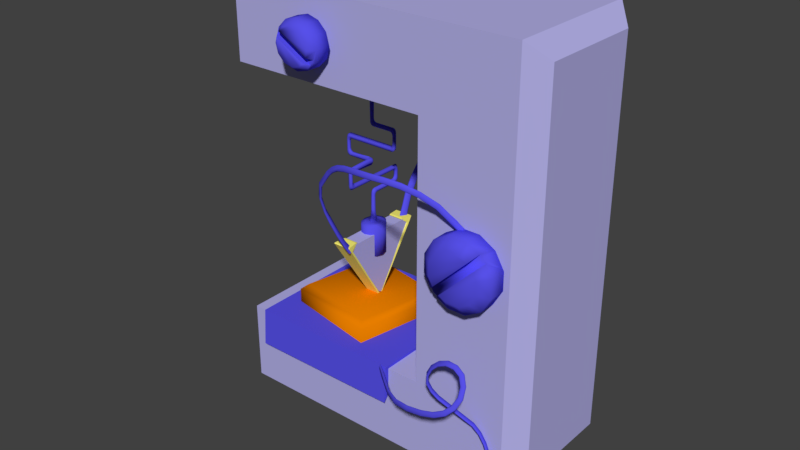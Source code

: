 # Source: 1947_first_transistor.blend  (saved by Blender 2.93.21; exported with 4.5.12 LTS)
import bpy
from mathutils import Matrix  # noqa: F401  (used for matrix-valued properties, if any)

bpy.ops.wm.read_factory_settings(use_empty=True)
scene = bpy.context.scene
scene.name = 'Scene'

# ---- collections
col_collection_1 = bpy.data.collections.new('Collection 1'); scene.collection.children.link(col_collection_1)

# ---- materials (node trees are filled in below, after node groups)
mat_glass = bpy.data.materials.new('glass')
mat_glass.alpha_threshold = 0.0
mat_glass.use_transparent_shadow = False
mat_glass.diffuse_color = (0.4516, 0.4341, 0.8, 1.0)
mat_glass.roughness = 0.5
mat_metaldark = bpy.data.materials.new('metaldark')
mat_metaldark.alpha_threshold = 0.0
mat_metaldark.use_transparent_shadow = False
mat_metaldark.diffuse_color = (0.095, 0.08063, 0.8, 1.0)
mat_metaldark.roughness = 0.5
mat_metal2 = bpy.data.materials.new('metal2')
mat_metal2.alpha_threshold = 0.0
mat_metal2.use_transparent_shadow = False
mat_metal2.diffuse_color = (1.0, 0.9225, 0.1805, 1.0)
mat_metal2.roughness = 0.5
mat_metal3 = bpy.data.materials.new('metal3')
mat_metal3.alpha_threshold = 0.0
mat_metal3.use_transparent_shadow = False
mat_metal3.diffuse_color = (0.8, 0.2075, 0.0, 1.0)
mat_metal3.roughness = 0.5

# ---- material node trees

# ---- world
world_world = bpy.data.worlds.new('World'); scene.world = world_world
world_world.color = (0.05088, 0.05088, 0.05088)
world_world.use_sun_shadow = False
world_world.sun_shadow_jitter_overblur = 0.0
world_world.cycles.sampling_method = 'MANUAL'

# ---- meshes
me_cube_004 = bpy.data.meshes.new('Cube.004')
me_cube_004.from_pydata([(-0.1163, 0.7044, -1.242), (-0.1163, -0.6956, -1.242), (-0.1163, 0.7044, 1.307), (-0.1163, -0.6956, 1.307), (-0.44, -0.7098, -1.539), (-0.44, -0.6864, -1.254), (-2.005, -0.7098, -1.539), (-2.005, -0.6864, -1.254), (-0.44, 0.7186, -1.539), (-0.44, 0.6952, -1.254), (-2.005, 0.7186, -1.539), (-2.005, 0.6952, -1.254), (-0.8832, -0.5709, -1.303), (-1.847, -0.3846, -1.303), (-0.6969, 0.3934, -1.303), (-1.661, 0.5797, -1.303), (-1.128, 0.4327, -0.3436), (-1.283, 0.4327, -0.3436), (-1.128, -0.4385, -0.3436), (-1.283, -0.4385, -0.3436), (-1.256, -0.03631, 2.144), (-1.256, -0.03631, 1.037), (-1.322, 0.002941, -0.5779), (-1.322, 0.002941, -0.2597), (-1.307, 0.07035, -0.5779), (-1.307, 0.07035, -0.2597), (-1.266, 0.1197, -0.5779), (-1.266, 0.1197, -0.2597), (-1.21, 0.1378, -0.5779), (-1.21, 0.1378, -0.2597), (-1.154, 0.1197, -0.5779), (-1.154, 0.1197, -0.2597), (-1.113, 0.07035, -0.5779), (-1.113, 0.07035, -0.2597), (-1.098, 0.002941, -0.5779), (-1.098, 0.002941, -0.2597), (-1.113, -0.06447, -0.5779), (-1.113, -0.06447, -0.2597), (-1.154, -0.1138, -0.5779), (-1.154, -0.1138, -0.2597), (-1.21, -0.1319, -0.5779), (-1.21, -0.1319, -0.2597), (-1.266, -0.1138, -0.5779), (-1.266, -0.1138, -0.2597), (-1.307, -0.06447, -0.5779), (-1.307, -0.06447, -0.2597), (-1.272, -0.009508, 1.037), (-1.272, -0.009508, 2.144), (-1.272, 0.02144, 1.037), (-1.272, 0.02144, 2.144), (-1.256, 0.04824, 1.037), (-1.256, 0.04824, 2.144), (-1.229, 0.06371, 1.037), (-1.229, 0.06371, 2.144), (-1.198, 0.06371, 1.037), (-1.198, 0.06371, 2.144), (-1.172, 0.04824, 1.037), (-1.172, 0.04824, 2.144), (-1.156, 0.02144, 1.037), (-1.156, 0.02144, 2.144), (-1.156, -0.009508, 1.037), (-1.156, -0.009508, 2.144), (-1.172, -0.03631, 1.037), (-1.172, -0.03631, 2.144), (-1.198, -0.05178, 1.037), (-1.198, -0.05178, 2.144), (-1.229, -0.05178, 1.037), (-1.229, -0.05178, 2.144), (-1.044, 0.04612, 2.238), (-1.344, 0.1265, 2.238), (-1.091, 0.1265, 2.238), (-1.391, 0.04612, 2.238), (-1.264, 0.1728, 2.238), (-1.171, 0.1728, 2.238), (-1.391, -0.04664, 2.238), (-1.044, -0.04664, 2.238), (-1.091, -0.127, 2.238), (-1.171, -0.1734, 2.238), (-1.264, -0.1734, 2.238), (-1.344, -0.127, 2.238), (-1.264, -0.1734, 2.144), (-1.171, -0.1734, 2.144), (-1.091, -0.127, 2.144), (-1.344, -0.127, 2.144), (-1.391, -0.04664, 2.144), (-1.171, 0.1728, 2.144), (-1.391, 0.04612, 2.144), (-1.091, 0.1265, 2.144), (-1.344, 0.1265, 2.144), (-1.264, 0.1728, 2.144), (-1.044, 0.04612, 2.144), (-1.044, -0.04664, 2.144), (-1.212, 0.004397, 0.3021), (-1.212, 0.0324, -0.1469), (-1.206, 0.01934, 1.068), (-1.234, 0.01642, 1.068), (-1.231, -0.01115, 1.068), (-1.232, 0.0128, -0.1469), (-1.193, -0.004003, -0.1469), (-1.193, 0.0128, -0.1469), (-1.193, 0.008784, 1.068), (-1.232, -0.004003, -0.1469), (-1.212, -0.0236, -0.1469), (-1.218, -0.0217, 1.068), (-1.19, -0.01878, 1.068), (-1.135, -0.01003, -1.016), (-1.299, 0.4163, -0.392), (-2.005, -0.7552, -1.59), (-0.44, -0.7552, -1.59), (-0.44, -0.7303, -1.212), (-2.005, -0.7303, -1.212), (-2.005, 0.7391, -1.212), (-2.005, 0.764, -1.59), (-0.44, 0.764, -1.59), (-0.44, 0.7391, -1.212), (-1.112, 0.4164, -0.392), (-1.276, 0.0113, -1.016), (-1.13, 0.3316, -0.3278), (-1.281, 0.3316, -0.3278), (-1.13, -0.3375, -0.3278), (-1.281, -0.3375, -0.3278), (-1.297, 0.4422, -0.3329), (-1.113, -0.4481, -0.3329), (-1.112, -0.4545, -0.3425), (-1.299, -0.4545, -0.3425), (-1.112, -0.4222, -0.392), (-1.299, -0.4222, -0.392), (-1.112, 0.4487, -0.3425), (-1.113, 0.4422, -0.3329), (-1.299, 0.4487, -0.3425), (-1.297, -0.4481, -0.3329), (-0.93, -0.5015, -1.01), (-0.8832, -0.5709, -1.069), (-1.778, -0.3377, -1.01), (-1.847, -0.3846, -1.069), (-0.7662, 0.3465, -1.01), (-0.6969, 0.3934, -1.069), (-1.614, 0.5103, -1.01), (-1.661, 0.5797, -1.069), (-1.271, 0.04511, -0.2482), (-1.28, 0.002941, -0.2482), (-1.245, 0.07597, -0.2482), (-1.21, 0.08727, -0.2482), (-1.175, 0.07597, -0.2482), (-1.15, 0.04511, -0.2482), (-1.14, 0.002941, -0.2482), (-1.15, -0.03922, -0.2482), (-1.175, -0.07009, -0.2482), (-1.21, -0.08139, -0.2482), (-1.245, -0.07009, -0.2482), (-1.271, -0.03922, -0.2482), (0.3397, -0.8617, -0.2172), (0.1035, 0.8851, 0.0003565), (0.52, -0.8617, -0.2172), (0.2069, 0.8851, -0.1473), (0.6761, -0.8617, -0.1271), (0.3703, 0.8851, -0.2235), (0.7663, -0.8617, 0.02904), (0.5499, 0.8851, -0.2078), (0.7663, -0.8617, 0.2093), (0.6976, 0.8851, -0.1044), (0.52, -0.8617, 0.4556), (0.7581, 0.8851, 0.2386), (0.3397, -0.8617, 0.4556), (0.6546, 0.8851, 0.3863), (0.1836, -0.8617, 0.3655), (0.4912, 0.8851, 0.4625), (0.09341, -0.8617, 0.2093), (0.3116, 0.8851, 0.4468), (0.09341, -0.8617, 0.02904), (0.164, 0.8851, 0.3434), (0.5365, -0.6782, 0.05835), (0.4917, -0.6782, 0.01359), (0.4306, -0.6782, -0.002789), (0.3694, -0.6782, 0.01359), (0.3247, -0.6782, 0.05835), (0.3083, -0.6782, 0.1195), (0.08777, 0.6888, 0.18), (0.1835, -0.6654, -0.1271), (0.3397, -0.6654, -0.2172), (0.1035, 0.6888, 0.0003565), (0.52, -0.6654, -0.2172), (0.2069, 0.6888, -0.1473), (0.6761, -0.6654, -0.1271), (0.3703, 0.6888, -0.2235), (0.7663, -0.6654, 0.02904), (0.5499, 0.6888, -0.2078), (0.7663, -0.6654, 0.2093), (0.6976, 0.6888, -0.1044), (0.6761, -0.6654, 0.3655), (0.7738, 0.6888, 0.059), (0.52, -0.6654, 0.4556), (0.7581, 0.6888, 0.2386), (0.3397, -0.6654, 0.4556), (0.6546, 0.6888, 0.3863), (0.1836, -0.6654, 0.3655), (0.4912, 0.6888, 0.4625), (0.09341, -0.6654, 0.2093), (0.3116, 0.6888, 0.4468), (0.09341, -0.6654, 0.02904), (0.164, 0.6888, 0.3434), (0.5529, -0.6782, 0.1195), (0.5365, -0.6782, 0.1806), (0.4917, -0.6782, 0.2254), (0.4306, -0.6782, 0.2418), (0.3694, -0.6782, 0.2254), (0.3247, -0.6782, 0.1806), (0.3083, 0.7149, 0.1195), (0.3247, 0.7149, 0.05835), (0.3694, 0.7149, 0.01359), (0.4306, 0.7149, -0.002789), (0.4917, 0.7149, 0.01359), (0.5365, 0.7149, 0.05835), (0.5529, 0.7149, 0.1195), (0.5365, 0.7149, 0.1806), (0.4917, 0.7149, 0.2254), (0.4306, 0.7149, 0.2418), (0.3694, 0.7149, 0.2254), (0.3247, 0.7149, 0.1806), (-1.306, -0.7669, 1.76), (-1.306, -0.03024, 1.76), (-1.266, -0.03024, 1.801), (-1.266, -0.7669, 1.801), (-1.211, -0.03024, 1.815), (-1.211, -0.7669, 1.815), (-1.156, -0.03024, 1.801), (-1.156, -0.7669, 1.801), (-1.116, -0.03024, 1.76), (-1.116, -0.7669, 1.76), (-1.101, -0.03024, 1.706), (-1.101, -0.7669, 1.706), (-1.116, -0.03024, 1.651), (-1.116, -0.7669, 1.651), (-1.156, -0.03024, 1.611), (-1.156, -0.7669, 1.611), (-1.211, -0.03024, 1.596), (-1.211, -0.7669, 1.596), (-1.266, -0.03024, 1.611), (-1.266, -0.7669, 1.611), (-1.306, -0.03024, 1.651), (-1.306, -0.7669, 1.651), (-1.32, -0.03024, 1.706), (-1.32, -0.7669, 1.706), (-1.106, -0.9136, 1.511), (-1.106, -0.9136, 1.905), (-1.022, -0.9136, 1.594), (-1.22, -0.9136, 1.936), (-1.022, -0.9136, 1.822), (-0.9919, -0.9136, 1.708), (-1.334, -0.9136, 1.905), (-1.22, -0.9136, 1.48), (-1.334, -0.9136, 1.511), (-1.417, -0.9136, 1.594), (-1.447, -0.9136, 1.708), (-1.417, -0.9136, 1.822), (-1.447, -0.7669, 1.708), (-1.417, -0.7669, 1.594), (-1.334, -0.7669, 1.511), (-1.417, -0.7669, 1.822), (-1.334, -0.7669, 1.905), (-0.9919, -0.7669, 1.708), (-1.22, -0.7669, 1.936), (-1.022, -0.7669, 1.594), (-1.106, -0.7669, 1.905), (-1.022, -0.7669, 1.822), (-1.106, -0.7669, 1.511), (-1.22, -0.7669, 1.48), (-1.22, -0.9802, 1.534), (-1.133, -0.9802, 1.557), (-1.133, -0.9802, 1.859), (-1.22, -0.9802, 1.882), (-1.069, -0.9802, 1.795), (-1.307, -0.9802, 1.859), (-1.045, -0.9802, 1.708), (-1.307, -0.9802, 1.557), (-1.371, -0.9802, 1.621), (-1.394, -0.9802, 1.708), (-1.088, -0.03491, 2.27), (-1.088, 0.03438, 2.27), (-1.347, 0.03438, 2.27), (-1.252, 0.129, 2.27), (-1.347, -0.03491, 2.27), (-1.183, 0.129, 2.27), (-1.312, -0.09491, 2.27), (-1.183, -0.1296, 2.27), (-1.252, -0.1296, 2.27), (-1.123, 0.09438, 2.27), (0.366, -0.9283, -0.1189), (0.1992, 0.9517, 0.03519), (0.4936, -0.9283, -0.1189), (0.2724, 0.9517, -0.06931), (0.6041, -0.9283, -0.05508), (0.388, 0.9517, -0.1232), (0.6679, -0.9283, 0.0554), (0.5151, 0.9517, -0.1121), (0.6679, -0.9283, 0.183), (0.6196, 0.9517, -0.03893), (0.4936, -0.9283, 0.3572), (0.6623, 0.9517, 0.2038), (0.366, -0.9283, 0.3572), (0.5892, 0.9517, 0.3083), (0.2556, -0.9283, 0.2934), (0.4736, 0.9517, 0.3622), (0.1918, -0.9283, 0.183), (0.3465, 0.9517, 0.3511), (0.1918, -0.9283, 0.0554), (0.242, 0.9517, 0.2779), (-2.278, -0.5783, -1.932), (-2.161, -0.6956, -2.049), (-2.278, -0.5783, 1.996), (-2.161, -0.6956, 2.114), (-2.278, 0.5871, -1.932), (-2.161, 0.7044, -2.049), (-2.278, 0.5871, 1.996), (-2.161, 0.7044, 2.114), (-2.278, 0.5871, 1.424), (-2.161, 0.7044, 1.307), (-2.278, 0.5871, -1.36), (-2.161, 0.7044, -1.242), (-2.278, -0.5783, -1.36), (-2.161, -0.6956, -1.242), (-2.278, -0.5783, 1.424), (-2.161, -0.6956, 1.307), (0.3595, -1.28, -1.933), (0.3938, -1.406, -1.955), (0.4874, -1.498, -1.97), (0.7431, -1.498, -1.97), (0.8367, -1.406, -1.955), (0.871, -1.28, -1.933), (0.8367, -1.154, -1.912), (0.7431, -1.062, -1.897), (0.4874, -1.062, -1.897), (0.3938, -1.154, -1.912), (0.3595, -1.256, -2.076), (0.3938, -1.382, -2.097), (0.4874, -1.475, -2.112), (0.6152, -1.508, -2.118), (0.7431, -1.475, -2.112), (0.8367, -1.382, -2.097), (0.871, -1.256, -2.076), (0.8367, -1.13, -2.054), (0.7431, -1.038, -2.039), (0.6152, -1.004, -2.033), (0.4874, -1.038, -2.039), (0.3938, -1.13, -2.054), (0.4343, -1.288, -1.885), (0.4585, -1.377, -1.9), (0.5248, -1.443, -1.911), (0.7057, -1.443, -1.911), (0.772, -1.377, -1.9), (0.7962, -1.288, -1.885), (0.772, -1.199, -1.87), (0.7057, -1.134, -1.859), (0.5248, -1.134, -1.859), (0.4585, -1.199, -1.87), (0.5255, -1.256, -2.076), (0.5376, -1.212, -2.068), (0.5704, -1.18, -2.063), (0.6152, -1.168, -2.061), (0.6601, -1.18, -2.063), (0.6929, -1.212, -2.068), (0.705, -1.256, -2.076), (0.6929, -1.3, -2.083), (0.6601, -1.333, -2.088), (0.6152, -1.345, -2.09), (0.5704, -1.333, -2.088), (0.5376, -1.3, -2.083), (0.5255, -1.226, -2.253), (0.5376, -1.182, -2.245), (0.5704, -1.15, -2.24), (0.6152, -1.138, -2.238), (0.6601, -1.15, -2.24), (0.6929, -1.182, -2.245), (0.705, -1.226, -2.253), (0.6929, -1.271, -2.26), (0.6601, -1.303, -2.266), (0.6152, -1.315, -2.268), (0.5704, -1.303, -2.266), (0.5376, -1.271, -2.26), (-0.1554, -1.032, -1.222), (-0.1494, -1.022, -1.222), (0.1803, -1.184, -1.145), (0.1832, -1.173, -1.146), (0.4889, -1.208, -1.053), (0.4886, -1.197, -1.055), (0.6629, -1.149, -0.9243), (0.6605, -1.139, -0.9284), (0.6815, -1.043, -0.748), (0.6786, -1.034, -0.7541), (0.5472, -0.9824, -0.6259), (0.5468, -0.9744, -0.6334), (0.3504, -0.9724, -0.6702), (0.3548, -0.9649, -0.6766), (0.2195, -0.9631, -0.841), (0.2274, -0.9562, -0.8424), (0.2309, -0.9243, -1.028), (0.2388, -0.9188, -1.023), (0.6054, -0.7091, -1.439), (0.6132, -0.7043, -1.433), (0.7195, -0.7068, -1.624), (0.7605, -0.7545, -1.809), (0.7707, -0.751, -1.81), (0.7312, -0.8576, -1.959), (0.7412, -0.8563, -1.964), (-0.1556, -1.018, -1.172), (-0.1615, -1.027, -1.172), (0.1717, -1.166, -1.098), (0.1688, -1.177, -1.097), (0.4653, -1.191, -1.012), (0.4657, -1.202, -1.01), (0.6205, -1.141, -0.9031), (0.6229, -1.151, -0.899), (0.6383, -1.053, -0.7603), (0.6411, -1.062, -0.7542), (0.5329, -1.008, -0.6626), (0.5332, -1.016, -0.6551), (0.3702, -1.002, -0.704), (0.3658, -1.01, -0.6976), (0.2554, -0.9952, -0.8559), (0.2474, -1.002, -0.8545), (0.2676, -0.9599, -1.026), (0.2597, -0.9653, -1.031), (0.6354, -0.7488, -1.426), (0.6276, -0.7535, -1.433), (0.7382, -0.7517, -1.611), (0.7287, -0.7564, -1.614), (0.7885, -0.794, -1.791), (0.7782, -0.7975, -1.79), (0.7607, -0.892, -1.935), (0.7507, -0.8932, -1.931), (-1.076, 0.8395, 0.5331), (-1.082, 0.8477, 0.5355), (-0.8816, 0.8673, 0.6456), (-0.8839, 0.8767, 0.6508), (-0.2831, 0.906, 0.5346), (-0.2887, 0.9211, 0.5461), (0.1813, 0.7692, 0.3741), (-1.106, 0.8173, 0.5671), (-1.099, 0.809, 0.5647), (-0.8909, 0.8495, 0.6909), (-0.8887, 0.8402, 0.6856), (-0.2697, 0.8902, 0.5819), (-0.272, 0.8807, 0.5767), (0.1892, 0.7549, 0.423), (-0.9898, -0.832, 0.5702), (-0.9843, -0.8224, 0.5695), (-0.8214, -0.8956, 0.6872), (-0.8172, -0.8854, 0.6855), (-0.5554, -0.9712, 0.7548), (-0.5532, -0.9606, 0.7525), (-0.2347, -0.9891, 0.7796), (-0.2363, -0.9785, 0.7773), (0.04692, -0.8956, 0.7088), (0.04203, -0.8857, 0.7071), (-1.012, -0.8028, 0.6055), (-1.018, -0.8124, 0.6063), (-0.8336, -0.8706, 0.7302), (-0.8378, -0.8808, 0.7319), (-0.5598, -0.9485, 0.8009), (-0.562, -0.9591, 0.8031), (-0.2342, -0.9663, 0.8259), (-0.2326, -0.9769, 0.8282), (0.0571, -0.8696, 0.7515), (0.06198, -0.8795, 0.7532), (-0.159, -1.036, -1.216), (0.4443, -0.6635, 0.3834), (0.1905, 0.7623, 0.4205), (0.6597, -1.154, -0.9195), (-0.8366, -0.8748, 0.7335), (-1.088, 0.8484, 0.5402), (0.7205, -0.9758, -1.991), (-1.128, 0.7947, 0.4202), (0.6892, -1.075, -2.054), (0.6533, -1.052, -2.07), (0.5323, -1.014, -0.6604), (-0.3916, -0.9825, 0.8215), (0.2926, -1.005, -0.7686), (0.3368, -1.188, -1.055), (0.7137, -0.7067, -1.626), (-0.1519, -1.014, -1.178), (0.7618, -0.7899, -1.889), (-0.2863, 0.9231, 0.5534), (0.7345, -0.7566, -1.612), (-0.5197, -0.7026, -1.24), (0.05104, -0.8987, 0.7145), (-1.018, -0.8195, 0.6026), (-0.8184, -0.8913, 0.6839), (0.49, -1.203, -1.057), (0.6237, -1.136, -0.908), (0.6915, -1.088, -0.8454), (-0.1054, 0.8756, 0.4762), (0.4213, -0.6954, 0.35), (0.2689, -0.9674, -0.748), (-0.3885, -0.9836, 0.7704), (-0.554, -0.9666, 0.751), (-0.09304, 0.8602, 0.5238), (-0.5299, -0.7159, -1.265), (-1.014, 0.8291, 0.6455), (0.7697, -0.8326, -1.863), (0.306, 0.736, 0.4049), (-0.1638, -1.032, -1.177), (-1.109, -0.7852, 0.4202), (0.5343, -0.9999, -0.663), (0.6503, -1.107, -0.8295), (-0.3911, -0.9718, 0.8191), (0.4642, -1.196, -1.009), (0.2992, -0.9982, -0.7729), (0.3067, -0.7609, 0.498), (-0.558, -0.9445, 0.7944), (0.4267, -0.6701, 0.3657), (0.657, -0.7015, -1.528), (0.7351, -0.855, -1.963), (0.1871, 0.7807, 0.386), (0.06565, 0.7998, 0.4021), (0.4389, -0.6888, 0.3677), (-0.283, 0.8984, 0.5367), (-0.09371, -0.9457, 0.7604), (0.2219, -0.9575, -0.8409), (0.7917, -0.7874, -1.794), (-0.8813, 0.8596, 0.6474), (0.2865, -0.8849, -1.098), (-0.4203, -0.8179, -1.254), (0.6327, -0.7536, -1.429), (0.6944, -1.097, -0.8402), (0.006834, -1.12, -1.187), (-0.09678, 0.8508, 0.5191), (0.07571, 0.785, 0.4505), (-0.8824, 0.8735, 0.646), (0.7675, -0.776, -1.709), (0.1988, -0.8054, 0.6596), (-0.2333, -0.9709, 0.8297), (0.3707, -0.9944, -0.7041), (0.6196, -0.7069, -1.429), (0.2526, -0.9635, -1.033), (0.638, -1.188, -2.093), (0.6195, -1.146, -0.8997), (0.4865, -1.213, -1.047), (0.6004, -1.028, -0.6904), (0.2433, -0.9852, -0.9434), (0.7284, -0.8622, -1.954), (0.6375, -1.059, -0.7576), (0.6128, -1.174, -2.101), (0.5473, -0.7333, -1.359), (-0.232, -0.9836, 0.824), (0.6146, -1.163, -2.129), (0.3005, 0.7496, 0.3554), (-0.2368, -0.9718, 0.7815), (0.04127, -0.879, 0.7113), (0.6823, -1.037, -0.7507), (0.2186, -0.9709, -0.8418), (0.4503, -0.9699, -0.6315), (-0.5572, -0.9752, 0.7613), (-0.8902, 0.8434, 0.6905), (0.1834, -1.167, -1.141), (-0.0902, -0.956, 0.7625), (0.2795, -0.8895, -1.105), (-0.9054, -0.8505, 0.6347), (0.002255, -1.13, -1.186), (0.6717, -1.053, -2.082), (0.7568, -0.8946, -1.931), (0.07139, 0.7757, 0.4459), (0.06038, -0.8737, 0.7548), (0.1687, -1.183, -1.102), (0.4504, -0.6728, 0.3844), (0.2345, -0.9571, -0.8446), (0.5787, -0.7727, -1.348), (-0.9968, 0.8577, 0.6089), (0.629, -1.187, -2.086), (-0.8382, -0.8875, 0.7278), (0.4512, -1.014, -0.6552), (-0.9279, -0.8335, 0.6757), (0.5349, -1.016, -0.6481), (0.7646, -0.7504, -1.811), (0.3142, -0.9268, -1.098), (-0.001774, -1.114, -1.137), (-0.8913, 0.8572, 0.6891), (-0.2352, -0.9624, 0.8193), (0.5478, -0.9766, -0.628), (-0.4057, -0.8009, -1.254), (0.7088, -0.9447, -2.03), (0.04364, -0.8915, 0.7055), (-0.8168, -0.8786, 0.6896), (0.4152, -0.6861, 0.349), (0.2755, -0.9601, -0.7523), (0.5458, -0.9902, -0.6254), (-0.5529, -0.9539, 0.7568), (-0.9103, -0.8605, 0.636), (0.3516, -1.206, -1.101), (-1.104, 0.8115, 0.5677), (-0.7377, 0.848, 0.6882), (-0.2776, 0.9034, 0.5862), (-1.075, 0.832, 0.5354), (0.7409, -0.7444, -1.611), (-0.5226, -0.7074, -1.265), (0.7436, -0.8899, -1.932), (0.6548, -1.134, -0.9276), (0.7799, -0.8301, -1.866), (0.3036, 0.7263, 0.3999), (0.2683, -0.9526, -1.023), (0.6308, -1.176, -2.114), (0.5717, -0.7772, -1.355), (-1.001, 0.8667, 0.6132), (-0.7155, -0.9102, 0.7712), (0.3518, -0.9666, -0.6719), (0.6413, -1.047, -0.7627), (0.4531, -1.006, -0.6627), (0.1697, -1.171, -1.095), (0.5608, -1.186, -0.9601), (0.1776, -1.188, -1.14), (-0.9957, -0.8347, 0.5746), (0.1745, -1.162, -1.104), (-0.524, -0.7062, -1.215), (0.6039, -0.7164, -1.442), (0.7494, -0.7317, -1.724), (-0.5313, -0.7147, -1.215), (-0.8858, 0.8783, 0.6579), (0.06997, 0.809, 0.4066), (-0.5623, -0.9658, 0.7989), (-0.2826, 0.9122, 0.5348), (0.1834, 0.7434, 0.4111), (0.7711, -0.7945, -1.792), (-0.7082, -0.9337, 0.7261), (0.2141, -0.9452, -0.9361), (-0.2702, 0.884, 0.5816), (-0.5613, -0.9532, 0.8047), (-1.093, 0.8083, 0.56), (0.5926, -1.189, -0.9966), (-1.163, 0.7701, 0.448), (0.6369, -0.7415, -1.424), (0.7776, -0.7717, -1.708), (0.7263, -0.7094, -1.621), (-0.08229, -0.9425, 0.8099), (0.3688, -1.008, -0.7023), (0.6727, -1.031, -0.7578), (-1.136, 0.8021, 0.4205), (0.05298, -0.8665, 0.7458), (0.3619, -1.009, -0.6914), (0.2348, -0.9915, -0.9452), (0.4684, -1.208, -1.014), (0.6286, -1.156, -0.8998), (0.5592, -1.175, -0.9632), (0.647, -1.065, -0.7505), (0.6081, -0.7042, -1.437), (0.7595, -0.7274, -1.723), (0.3056, 0.7526, 0.3851), (0.7219, -0.7538, -1.617), (0.3028, 0.7594, 0.3603), (0.6056, -1.162, -2.123), (0.2563, -0.9874, -0.8551), (0.3499, -0.9803, -0.6701), (0.4858, -1.191, -1.052), (-1.007, -0.8001, 0.6012), (-0.2743, 0.8787, 0.5694), (0.2459, -0.9206, -1.021), (0.6283, -0.9914, -0.6762), (0.2056, -0.9515, -0.9379), (0.6639, -1.144, -0.9278), (-0.389, -0.9943, 0.7728), (-0.1471, -1.017, -1.216), (-1.13, -0.7699, 0.4482), (0.2529, -1.001, -0.856), (-1.155, 0.7627, 0.4478), (-1.106, 0.8248, 0.5648), (0.06275, -0.8862, 0.749), (-0.5343, -0.7195, -1.24), (0.6857, -0.7415, -1.513), (-0.0858, -0.9322, 0.8078), (0.2301, -0.9316, -1.03), (0.6784, -1.049, -0.7456), (-0.7405, 0.8742, 0.6461), (0.7573, -0.7611, -1.807), (-0.9327, -0.8434, 0.677), (0.3073, -0.9315, -1.105), (0.6474, -1.098, -0.8347), (-0.006353, -1.124, -1.137), (0.6657, -0.6966, -1.524), (0.4677, -1.186, -1.018), (0.7483, -0.8596, -1.963), (0.3269, -0.7446, 0.5272), (0.5451, -0.9741, -0.6403), (0.6992, -0.9449, -2.024), (0.1714, -0.8148, 0.6177), (0.2332, -0.9193, -1.025), (0.6303, -0.9998, -0.6693), (-0.2356, -0.9844, 0.7758), (-0.9847, -0.8153, 0.5732), (-0.152, -1.027, -1.224), (0.3528, -1.195, -1.102), (-0.7382, 0.8575, 0.6938), (0.7778, -0.754, -1.809), (0.677, -0.7464, -1.518), (0.1931, -0.7959, 0.6584), (0.7074, -0.7189, -1.627), (0.2653, -0.9649, -1.028), (-1.078, 0.8453, 0.5325), (0.2403, -1.001, -0.8523), (0.73, -0.9756, -1.997), (-1.017, -0.8065, 0.6079), (0.18, 0.7618, 0.3767), (-0.1589, -1.022, -1.169), (-0.719, -0.9206, 0.7732), (0.5984, -1.019, -0.6972), (0.3588, -0.9653, -0.6828), (0.6212, -0.7509, -1.436), (0.3149, -0.7258, 0.5251), (0.3356, -1.199, -1.054), (0.1824, -1.179, -1.149), (0.7515, -0.7923, -1.886), (0.5543, -0.7289, -1.352), (-0.8296, -0.8671, 0.7244), (-0.8254, -0.899, 0.693), (0.4484, -0.9776, -0.6241), (0.2947, -0.7421, 0.4959), (0.1771, -0.8243, 0.6189), (-0.741, 0.8837, 0.6518), (0.3009, 0.7331, 0.3752), (-0.2337, -0.993, 0.7862), (-0.1017, 0.885, 0.4809), (-0.9855, -0.8283, 0.5679), (-0.7047, -0.9233, 0.7241), (0.591, -1.179, -0.9996), (0.7635, -0.8874, -1.941), (-0.8868, 0.8385, 0.6785), (-1.018, 0.8381, 0.6497), (0.7843, -0.7981, -1.79), (-0.5044, -0.7434, -1.26), (-0.5262, -0.7117, -1.268), (-0.4916, -0.7286, -1.26), (-0.0009912, -1.134, -1.18), (0.005022, -1.125, -1.189), (0.3492, -1.211, -1.095), (0.3531, -1.201, -1.104), (0.5898, -1.194, -0.991), (0.5935, -1.184, -1.0), (0.6954, -1.092, -0.8434), (0.631, -0.9941, -0.6716), (0.4477, -0.9854, -0.6238), (0.4492, -0.9717, -0.6261), (0.4516, -0.9701, -0.6387), (0.2709, -0.9616, -0.749), (0.2082, -0.9461, -0.9366), (0.2215, -0.9465, -0.936), (0.2815, -0.8848, -1.101), (0.5495, -0.7287, -1.356), (0.6603, -0.6965, -1.527), (0.7535, -0.7271, -1.725), (0.7557, -0.7889, -1.889), (0.6968, -0.9484, -2.018), (0.7028, -0.9431, -2.029), (0.7159, -0.9481, -2.029), (0.6166, -1.135, -2.106), (0.6088, -1.161, -2.128), (0.6324, -1.137, -2.117), (-0.4909, -0.7274, -1.253), (-0.492, -0.7265, -1.224), (0.008167, -1.114, -1.181), (0.001472, -1.109, -1.143), (0.3516, -1.189, -1.098), (0.3392, -1.183, -1.061), (0.5867, -1.173, -0.997), (0.562, -1.17, -0.9687), (0.6852, -1.084, -0.8468), (0.6509, -1.092, -0.8385), (0.6239, -0.9903, -0.6819), (0.2814, -0.9607, -0.7567), (0.293, -0.8872, -1.094), (0.3146, -0.9199, -1.095), (0.5606, -0.7315, -1.347), (0.5795, -0.7656, -1.345), (0.6723, -0.6992, -1.52), (0.7665, -0.7302, -1.721), (0.7689, -0.7931, -1.888), (0.7324, -0.9721, -2.003), (0.6365, -1.14, -2.113), (0.6499, -1.156, -2.092), (-0.5066, -0.7435, -1.224), (-0.5055, -0.7444, -1.253), (-0.007686, -1.13, -1.142), (0.3368, -1.205, -1.058), (0.6567, -1.111, -0.8281), (0.691, -1.103, -0.8364), (0.6047, -1.029, -0.6846), (0.628, -1.007, -0.6682), (0.2683, -0.9753, -0.7481), (0.2046, -0.9591, -0.9397), (0.3008, -0.9291, -1.109), (0.2792, -0.8965, -1.109), (0.5655, -0.7745, -1.359), (0.5466, -0.7404, -1.362), (0.6705, -0.7438, -1.522), (0.6549, -0.7089, -1.53), (0.7464, -0.7388, -1.723), (0.7625, -0.8294, -1.864), (0.7484, -0.798, -1.882), (0.6318, -1.153, -2.079), (0.6184, -1.138, -2.1), (-0.4931, -0.7274, -1.218), (-0.5278, -0.7104, -1.212), (-0.5058, -0.7423, -1.218), (-0.2877, -0.9012, -1.203), (-0.3015, -0.9188, -1.203), (-0.004542, -1.118, -1.134), (0.3353, -1.193, -1.052), (0.5582, -1.18, -0.9596), (0.5651, -1.191, -0.9627), (0.6464, -1.103, -0.8315), (0.6007, -1.012, -0.6983), (0.5977, -1.025, -0.695), (0.4538, -0.9982, -0.6629), (0.4523, -1.012, -0.6607), (0.4499, -1.014, -0.648), (0.2999, -0.9903, -0.7728), (0.2973, -1.004, -0.7719), (0.2867, -1.005, -0.7641), (0.2442, -0.9776, -0.9417), (0.2407, -0.9905, -0.9447), (0.2274, -0.9902, -0.9454), (0.3123, -0.9315, -1.102), (0.5766, -0.7774, -1.351), (0.6879, -0.7341, -1.512), (0.6825, -0.7465, -1.515), (0.7806, -0.7646, -1.709), (0.7735, -0.7763, -1.707), (0.7605, -0.7733, -1.711), (0.783, -0.8244, -1.87), (0.7758, -0.8336, -1.863), (0.7264, -0.9774, -1.992), (0.7133, -0.9725, -1.992), (0.6517, -1.159, -2.087), (0.6348, -1.189, -2.087), (0.6359, -1.157, -2.076), (-1.127, 0.7875, 0.4232), (-1.13, 0.8002, 0.4189), (-0.9965, 0.85, 0.6109), (-0.998, 0.8638, 0.609), (-1.005, 0.868, 0.6194), (-0.7409, 0.8804, 0.6466), (-0.741, 0.8856, 0.6593), (-0.1063, 0.8682, 0.4786), (-0.104, 0.8817, 0.4761), (-0.09885, 0.8869, 0.488), (0.06749, 0.8057, 0.4019), (0.07277, 0.811, 0.4137), (0.2699, 0.7489, 0.3619), (0.3015, 0.7558, 0.3554), (0.2747, 0.7659, 0.3705), (-1.143, 0.8023, 0.4237), (-1.164, 0.7774, 0.4451), (-1.019, 0.8458, 0.6478), (-0.7388, 0.8652, 0.692), (0.2754, 0.7642, 0.3767), (0.2774, 0.7505, 0.4026), (-1.01, 0.8278, 0.6393), (-0.7377, 0.8462, 0.6807), (-0.7399, 0.8665, 0.648), (-0.09961, 0.8489, 0.512), (0.06413, 0.7925, 0.4047), (0.2721, 0.7311, 0.3928), (0.27, 0.7448, 0.3669), (-1.16, 0.7646, 0.4494), (-1.148, 0.7626, 0.4446), (-1.017, 0.832, 0.6496), (-0.7378, 0.8513, 0.6934), (-0.09213, 0.8676, 0.5214), (-0.09443, 0.8541, 0.5238), (0.07723, 0.7923, 0.4478), (0.07387, 0.779, 0.4506), (0.06859, 0.7737, 0.4388), (0.2775, 0.7463, 0.4075), (0.305, 0.7298, 0.4049), (0.2728, 0.7294, 0.399), (-1.12, -0.8045, 0.4216), (-1.141, -0.7893, 0.4497), (-0.9152, -0.8636, 0.6412), (-0.9066, -0.8565, 0.6331), (-0.7111, -0.9374, 0.7323), (-0.7059, -0.9292, 0.7225), (-0.3886, -0.9896, 0.7689), (-0.0924, -0.9516, 0.7589), (0.1731, -0.8206, 0.616), (0.3958, -0.7129, 0.3892), (0.4167, -0.692, 0.3476), (0.3852, -0.6965, 0.3874), (-1.142, -0.7823, 0.4533), (-0.9055, -0.8437, 0.6386), (-0.7042, -0.9166, 0.7283), (-0.7126, -0.9065, 0.765), (-0.3886, -0.9769, 0.7746), (-0.3906, -0.9677, 0.8125), (-0.09459, -0.9391, 0.7647), (-0.08843, -0.9286, 0.8015), (0.1709, -0.8079, 0.6216), (0.1878, -0.7932, 0.6533), (0.3881, -0.6925, 0.3916), (0.4044, -0.6796, 0.4122), (-0.9327, -0.8503, 0.6731), (-0.3915, -0.9892, 0.8173), (-0.3895, -0.9984, 0.7794), (-0.08757, -0.9596, 0.7688), (0.1993, -0.8122, 0.6557), (0.1824, -0.8269, 0.624), (0.4166, -0.6984, 0.4143), (0.4002, -0.7112, 0.3936), (-1.136, -0.7726, 0.4526), (-1.108, -0.7922, 0.4165), (-1.114, -0.8019, 0.4173), (-0.923, -0.8304, 0.6705), (-0.9316, -0.8375, 0.6786), (-0.7178, -0.9147, 0.7748), (-0.7195, -0.9273, 0.7689), (-0.3915, -0.9765, 0.823), (-0.0836, -0.9366, 0.8115), (-0.08141, -0.9491, 0.8057), (0.1972, -0.7996, 0.6613), (0.449, -0.6669, 0.3858), (0.4194, -0.6944, 0.4185), (0.6152, -1.027, -1.894), (0.626, -1.527, -1.99), (0.626, -1.03, -1.895), (0.5555, -1.044, -1.894), (0.5555, -1.043, -1.897), (0.5555, -1.451, -1.913), (0.5555, -1.516, -1.973), (0.5555, -1.514, -1.988), (0.6152, -1.53, -1.991), (0.626, -1.464, -1.915), (0.626, -1.529, -1.975), (0.626, -1.031, -1.892), (0.5555, -1.125, -1.858), (0.09196, 0.8851, 0.132), (0.1923, 0.9517, 0.1143), (0.09196, 0.8251, 0.132), (0.7534, 0.8251, 0.01535), (0.6531, 0.9517, 0.03304), (0.7534, 0.8851, 0.01535), (0.2973, -0.9283, -0.07916), (0.2253, -0.8496, -0.1512), (0.2253, -0.8617, -0.1512), (0.6282, -0.9283, 0.2517), (0.7002, -0.8617, 0.3238), (0.7002, -0.8496, 0.3238), (0.626, -1.112, -1.856), (0.1637, -0.8496, -0.0927), (0.1637, -0.8617, -0.0927), (0.2357, -0.9283, -0.02068), (0.6417, -0.8496, 0.3853), (0.6417, -0.8617, 0.3853), (0.5697, -0.9283, 0.3133), (0.6761, -0.8496, 0.3655), (0.2049, 0.9517, 0.1983), (0.1046, 0.8851, 0.216), (0.1045, 0.8251, 0.216), (0.67, 0.9517, 0.1162), (0.7703, 0.8851, 0.09856), (0.7703, 0.8251, 0.09856), (0.1835, -0.8496, -0.1271), (-1.381, -0.9802, 1.757), (-1.419, -0.9259, 1.779), (-1.096, -0.9802, 1.593), (-1.059, -0.9259, 1.571), (0.7738, 0.8251, 0.059), (0.08777, 0.8251, 0.18), (-1.391, -0.9259, 1.834), (-1.353, -0.9802, 1.813), (-1.025, -0.9259, 1.623), (-1.062, -0.9802, 1.645), (-1.408, -0.9259, 1.817), (-1.031, -0.9259, 1.599), (-1.32, 0.08031, 2.27), (-1.137, -0.103, 2.27), (-1.348, 0.1078, 2.242), (-1.109, -0.1305, 2.242), (-1.095, -0.1224, 2.242), (-1.099, -0.05406, 2.27), (-1.271, 0.118, 2.27), (-1.299, 0.1455, 2.242), (-1.072, -0.08156, 2.242), (-1.34, 0.1219, 2.242), (-1.294, -0.3981, -0.394), (-1.117, -0.3981, -0.394), (-1.272, 0.0113, -0.9998), (-1.277, 0.3125, -0.3335), (-1.134, 0.3125, -0.3335), (-1.277, -0.3183, -0.3335), (-1.134, -0.3183, -0.3335), (-1.294, 0.3923, -0.394), (-1.294, -0.4285, -0.3473), (-1.117, -0.4285, -0.3473), (-1.119, -0.4224, -0.3383), (-1.292, 0.4166, -0.3383), (-1.119, 0.4166, -0.3383), (-1.117, 0.4227, -0.3473), (-1.294, 0.4227, -0.3473), (-1.117, 0.3923, -0.394), (-1.139, -0.01714, -0.9998), (-1.292, -0.4224, -0.3383), (0.8258, -0.6956, -2.049), (0.9965, -0.5249, -1.879), (0.9965, -0.5249, 1.943), (0.8258, -0.6956, 2.114), (0.9965, 0.5337, -1.879), (0.8258, 0.7044, -2.049), (0.8258, 0.7044, 2.114), (0.9965, 0.5337, 1.943), (-1.135, 0.0113, -1.016), (-1.276, -0.01003, -1.016), (-1.139, 0.0113, -0.9998), (-1.272, -0.01714, -0.9998), (-1.128, -0.02858, -0.9821), (-1.128, 0.02274, -0.9821), (-1.128, -0.01681, -0.9943), (-1.128, -0.002921, -0.9986), (-1.128, 0.01097, -0.9943), (-1.283, 0.02274, -0.9821), (-1.283, -0.02858, -0.9821), (-1.283, 0.01097, -0.9943), (-1.283, -0.002921, -0.9986), (-1.283, -0.01681, -0.9943), (-1.134, 0.02241, -1.018), (-1.277, 0.02241, -1.018), (-1.138, 0.02175, -0.9832), (-1.273, 0.02175, -0.9832), (-1.277, -0.02869, -1.017), (-1.134, -0.02869, -1.017), (-1.273, -0.028, -0.9826), (-1.138, -0.028, -0.9826), (-1.212, 0.05328, -0.2545), (-1.246, 0.01906, -0.2545), (-1.178, -0.01027, -0.2545), (-1.178, 0.01906, -0.2545), (-1.246, -0.01027, -0.2545), (-1.212, -0.04448, -0.2545), (-1.212, 0.05813, 0.0328), (-1.212, 0.02608, -0.008574), (-1.212, 0.04142, 0.02726), (-1.212, 0.02969, 0.01211), (-1.232, 0.01084, 0.0109), (-1.232, 0.04431, 0.05181), (-1.232, 0.01514, 0.03135), (-1.232, 0.02739, 0.04633), (-1.212, 0.3181, 0.0328), (-1.212, 0.352, 0.07296), (-1.212, 0.335, 0.03818), (-1.212, 0.3474, 0.05288), (-1.193, 0.3042, 0.21), (-1.193, 0.3381, 0.1697), (-1.193, 0.3211, 0.2046), (-1.193, 0.3336, 0.1898), (-1.212, 0.352, 0.1888), (-1.212, 0.3181, 0.229), (-1.212, 0.3474, 0.2089), (-1.212, 0.335, 0.2236), (-1.193, -0.2997, 0.2502), (-1.193, -0.2657, 0.21), (-1.193, -0.2952, 0.2301), (-1.193, -0.2827, 0.2154), (-1.212, -0.2519, 0.229), (-1.212, -0.2859, 0.2691), (-1.212, -0.2689, 0.2344), (-1.212, -0.2813, 0.2491), (-1.211, -0.2517, 0.3426), (-1.212, -0.2859, 0.3035), (-1.212, -0.2688, 0.3378), (-1.212, -0.2813, 0.3234), (-1.229, 0.01445, 0.3697), (-1.197, -0.01784, 0.3683), (-1.213, 0.009909, 0.3692), (-1.201, -0.001909, 0.3687), (-1.206, -0.02607, 0.3356), (-1.237, 0.00654, 0.3362), (-1.21, -0.01017, 0.3353), (-1.222, 0.001761, 0.3355), (-1.224, -0.04403, 0.3523), (-1.255, -0.01215, 0.3512), (-1.228, -0.02813, 0.3517), (-1.239, -0.01646, 0.3513), (-1.497, 0.01934, 0.4129), (-1.464, 0.01874, 0.3756), (-1.493, 0.01926, 0.3945), (-1.481, 0.01904, 0.3809), (-1.516, 0.01642, 0.3858), (-1.484, 0.01528, 0.3481), (-1.512, 0.01627, 0.3676), (-1.5, 0.01585, 0.3538), (-1.482, -0.01127, 0.3524), (-1.514, -0.01115, 0.3887), (-1.498, -0.01121, 0.3573), (-1.51, -0.01116, 0.3706), (-1.484, 0.01642, 0.5755), (-1.516, 0.01642, 0.5393), (-1.5, 0.01642, 0.5706), (-1.512, 0.01642, 0.5574), (-0.9634, 0.01642, 0.6116), (-0.9961, 0.01642, 0.5755), (-0.9678, 0.01642, 0.5936), (-0.9798, 0.01642, 0.5803), (-0.994, -0.01115, 0.5726), (-0.9614, -0.01115, 0.6088), (-0.9777, -0.01115, 0.5775), (-0.9657, -0.01115, 0.5907), (-0.9767, 0.01934, 0.7455), (-0.9439, 0.01934, 0.7091), (-0.9603, 0.01934, 0.7406), (-0.9483, 0.01934, 0.7273), (-0.9961, 0.01642, 0.7188), (-0.9634, 0.01642, 0.6826), (-0.9798, 0.01642, 0.7139), (-0.9678, 0.01642, 0.7007), (-0.9614, -0.01115, 0.6855), (-0.994, -0.01115, 0.7216), (-0.9657, -0.01115, 0.7035), (-0.9777, -0.01115, 0.7168), (-1.228, 0.01642, 0.7543), (-1.195, 0.01642, 0.7188), (-1.224, 0.01642, 0.7365), (-1.211, 0.01642, 0.7235), (-1.193, -0.01115, 0.7216), (-1.226, -0.01115, 0.7571), (-1.209, -0.01115, 0.7264), (-1.221, -0.01115, 0.7393), (-1.232, -0.001996, 0.02845), (-1.232, 0.03243, 0.0681), (-1.232, 0.002783, 0.04827), (-1.232, 0.01539, 0.06279), (-1.232, 0.3381, 0.09208), (-1.232, 0.3042, 0.05181), (-1.232, 0.3336, 0.07194), (-1.232, 0.3211, 0.0572), (-1.232, 0.3042, 0.21), (-1.232, 0.3381, 0.1697), (-1.232, 0.3211, 0.2046), (-1.232, 0.3336, 0.1898), (-1.232, 0.3263, 0.1534), (-1.232, 0.2923, 0.1937), (-1.232, 0.3217, 0.1735), (-1.232, 0.3093, 0.1883), (-1.232, -0.2997, 0.2502), (-1.232, -0.2657, 0.21), (-1.232, -0.2952, 0.2301), (-1.232, -0.2827, 0.2154), (-1.231, -0.2653, 0.3613), (-1.232, -0.2997, 0.3224), (-1.231, -0.2825, 0.3566), (-1.232, -0.2951, 0.3424), (-1.232, -0.3116, 0.3387), (-1.231, -0.2777, 0.3783), (-1.232, -0.3071, 0.3587), (-1.232, -0.2946, 0.3732), (-1.228, -0.04778, 0.3734), (-1.259, -0.01685, 0.3719), (-1.232, -0.03209, 0.3729), (-1.243, -0.02076, 0.3724), (-1.482, -0.01115, 0.5726), (-1.514, -0.01115, 0.5365), (-1.498, -0.01115, 0.5678), (-1.51, -0.01115, 0.5546), (-1.505, -0.0217, 0.5236), (-1.472, -0.0217, 0.56), (-1.501, -0.0217, 0.5418), (-1.489, -0.0217, 0.5551), (-0.9849, -0.0217, 0.56), (-0.9521, -0.0217, 0.5964), (-0.9685, -0.0217, 0.5649), (-0.9565, -0.0217, 0.5782), (-0.9849, -0.0217, 0.7343), (-0.9521, -0.0217, 0.6979), (-0.9685, -0.0217, 0.7294), (-0.9565, -0.0217, 0.7161), (-1.193, 0.01084, 0.0109), (-1.193, 0.04431, 0.05181), (-1.193, 0.01514, 0.03135), (-1.193, 0.02739, 0.04633), (-1.193, 0.3381, 0.09208), (-1.193, 0.3042, 0.05181), (-1.193, 0.3336, 0.07194), (-1.193, 0.3211, 0.0572), (-1.193, -0.3116, 0.2339), (-1.193, -0.2776, 0.1937), (-1.193, -0.3071, 0.2138), (-1.193, -0.2946, 0.1991), (-1.193, -0.2997, 0.3224), (-1.193, -0.2657, 0.3634), (-1.193, -0.2952, 0.3426), (-1.193, -0.2827, 0.3576), (-1.233, 0.009782, 0.3905), (-1.2, -0.02173, 0.3895), (-1.217, 0.005605, 0.3904), (-1.205, -0.00593, 0.3901), (-1.488, 0.008784, 0.4252), (-1.455, 0.008914, 0.3893), (-1.483, 0.008802, 0.4072), (-1.471, 0.008849, 0.394), (-1.455, 0.008784, 0.5361), (-1.488, 0.008784, 0.5), (-1.471, 0.008784, 0.5312), (-1.483, 0.008784, 0.518), (-1.497, 0.01934, 0.5123), (-1.464, 0.01934, 0.5488), (-1.493, 0.01934, 0.5305), (-1.481, 0.01934, 0.5439), (-0.9347, 0.008784, 0.5722), (-0.9673, 0.008784, 0.5361), (-0.9391, 0.008784, 0.5541), (-0.951, 0.008784, 0.5409), (-0.9767, 0.01934, 0.5488), (-0.9439, 0.01934, 0.5852), (-0.9603, 0.01934, 0.5536), (-0.9483, 0.01934, 0.567), (-0.9673, 0.008784, 0.7582), (-0.9347, 0.008784, 0.7221), (-0.951, 0.008784, 0.7533), (-0.9391, 0.008784, 0.7401), (-1.208, 0.01934, 0.7823), (-1.175, 0.01934, 0.7455), (-1.204, 0.01934, 0.7639), (-1.192, 0.01934, 0.7504), (-1.212, 0.01854, 0.08711), (-1.212, -0.01677, 0.04799), (-1.212, 0.001384, 0.08187), (-1.212, -0.01154, 0.06755), (-1.193, -0.001996, 0.02845), (-1.193, 0.03243, 0.0681), (-1.193, 0.002783, 0.04827), (-1.193, 0.01539, 0.06279), (-1.232, 0.3263, 0.1084), (-1.232, 0.2923, 0.0681), (-1.232, 0.3217, 0.08824), (-1.232, 0.3093, 0.0735), (-1.212, 0.3124, 0.1273), (-1.212, 0.2785, 0.08711), (-1.212, 0.3079, 0.1072), (-1.212, 0.2954, 0.09249), (-1.193, 0.2923, 0.0681), (-1.193, 0.3263, 0.1084), (-1.193, 0.3093, 0.0735), (-1.193, 0.3217, 0.08824), (-1.212, 0.2785, 0.1747), (-1.212, 0.3124, 0.1345), (-1.212, 0.2954, 0.1693), (-1.212, 0.3079, 0.1546), (-1.193, 0.3263, 0.1534), (-1.193, 0.2923, 0.1937), (-1.193, 0.3217, 0.1735), (-1.193, 0.3093, 0.1883), (-1.232, -0.3116, 0.2339), (-1.232, -0.2776, 0.1937), (-1.232, -0.3071, 0.2138), (-1.232, -0.2946, 0.1991), (-1.212, -0.2915, 0.1747), (-1.212, -0.3255, 0.2148), (-1.212, -0.3085, 0.18), (-1.212, -0.3209, 0.1947), (-1.213, -0.2917, 0.3989), (-1.212, -0.3255, 0.3578), (-1.213, -0.3086, 0.3931), (-1.212, -0.3209, 0.378), (-1.193, -0.3116, 0.3387), (-1.194, -0.278, 0.3802), (-1.193, -0.3071, 0.359), (-1.193, -0.2948, 0.3742), (-1.25, -0.009084, 0.4052), (-1.218, -0.03966, 0.4061), (-1.235, -0.0127, 0.406), (-1.223, -0.02389, 0.4063), (-1.505, -0.0217, 0.4016), (-1.473, -0.02107, 0.3661), (-1.501, -0.02162, 0.3835), (-1.489, -0.02138, 0.3705), (-1.453, -0.01742, 0.3938), (-1.486, -0.01878, 0.4281), (-1.469, -0.0181, 0.3977), (-1.481, -0.0186, 0.4103), (-1.453, -0.01878, 0.5332), (-1.486, -0.01878, 0.4971), (-1.469, -0.01878, 0.5284), (-1.481, -0.01878, 0.5152), (-0.9653, -0.01878, 0.5332), (-0.9326, -0.01878, 0.5694), (-0.949, -0.01878, 0.5381), (-0.937, -0.01878, 0.5513), (-0.9326, -0.01878, 0.7249), (-0.9653, -0.01878, 0.761), (-0.937, -0.01878, 0.7429), (-0.949, -0.01878, 0.7562), (-1.216, -0.0217, 0.7702), (-1.184, -0.0217, 0.7343), (-1.212, -0.0217, 0.7522), (-1.2, -0.0217, 0.7391), (-1.164, -0.01878, 0.761), (-1.196, -0.01878, 0.7978), (-1.18, -0.01878, 0.7659), (-1.192, -0.01878, 0.7794), (-1.166, 0.008784, 0.7582), (-1.198, 0.008784, 0.7949), (-1.182, 0.008784, 0.7631), (-1.194, 0.008784, 0.7766), (-1.141, -0.7764, 0.4549), (-1.109, -0.7981, 0.4149), (-1.167, -0.736, 0.269), (-1.188, -0.7208, 0.297), (-1.178, -0.7554, 0.2705), (-1.199, -0.7401, 0.2985), (-1.2, -0.7331, 0.3021), (-1.194, -0.7234, 0.3014), (-1.166, -0.743, 0.2654), (-1.172, -0.7527, 0.2661), (-1.199, -0.7272, 0.3038), (-1.167, -0.749, 0.2638), (-1.172, -0.6781, 0.108), (-1.193, -0.6648, 0.1373), (-1.182, -0.6976, 0.1084), (-1.204, -0.6843, 0.1378), (-1.204, -0.6775, 0.1419), (-1.199, -0.6677, 0.1416), (-1.171, -0.6849, 0.1039), (-1.177, -0.6946, 0.1041), (-1.203, -0.6717, 0.1439), (-1.172, -0.6907, 0.1019), (-1.154, -0.6298, -0.006885), (-1.18, -0.6132, 0.02965), (-1.167, -0.6541, -0.00628), (-1.194, -0.6375, 0.03026), (-1.194, -0.6291, 0.03533), (-1.187, -0.6169, 0.03502), (-1.153, -0.6383, -0.01195), (-1.16, -0.6504, -0.01165), (-1.193, -0.6218, 0.03778), (-1.155, -0.6455, -0.01441), (-1.134, -0.5584, -0.1633), (-1.161, -0.5418, -0.1268), (-1.148, -0.5826, -0.1627), (-1.175, -0.566, -0.1262), (-1.175, -0.5576, -0.1211), (-1.168, -0.5455, -0.1214), (-1.134, -0.5668, -0.1684), (-1.141, -0.5789, -0.1681), (-1.173, -0.5503, -0.1187), (-1.136, -0.574, -0.1709), (-1.122, -0.4713, -0.3157), (-1.152, -0.4531, -0.2756), (-1.137, -0.4979, -0.315), (-1.166, -0.4797, -0.275), (-1.167, -0.4705, -0.2694), (-1.159, -0.4572, -0.2698), (-1.122, -0.4806, -0.3213), (-1.129, -0.4938, -0.3209), (-1.165, -0.4625, -0.2667), (-1.124, -0.4885, -0.3239), (-1.116, -0.4215, -0.3856), (-1.149, -0.4009, -0.3402), (-1.133, -0.4517, -0.3849), (-1.166, -0.431, -0.3395), (-1.166, -0.4206, -0.3332), (-1.158, -0.4055, -0.3335), (-1.115, -0.432, -0.3919), (-1.124, -0.4471, -0.3915), (-1.164, -0.4116, -0.3301), (-1.117, -0.441, -0.395), (-1.129, 0.7196, 0.2721), (-1.164, 0.695, 0.2999), (-1.137, 0.727, 0.2724), (-1.156, 0.6876, 0.2996), (-1.128, 0.7124, 0.275), (-1.132, 0.7251, 0.2707), (-1.144, 0.7271, 0.2755), (-1.165, 0.7022, 0.297), (-1.162, 0.6895, 0.3013), (-1.149, 0.6875, 0.2964), (-1.135, 0.638, 0.1336), (-1.17, 0.6134, 0.1614), (-1.143, 0.6454, 0.1339), (-1.162, 0.606, 0.1612), (-1.134, 0.6308, 0.1366), (-1.137, 0.6435, 0.1323), (-1.15, 0.6456, 0.1371), (-1.171, 0.6207, 0.1585), (-1.167, 0.6079, 0.1628), (-1.155, 0.6059, 0.158), (-1.146, 0.5777, 0.002566), (-1.191, 0.5459, 0.03839), (-1.156, 0.5872, 0.00291), (-1.181, 0.5364, 0.03805), (-1.144, 0.5684, 0.006337), (-1.149, 0.5848, 0.0007669), (-1.165, 0.5874, 0.007024), (-1.192, 0.5553, 0.03462), (-1.188, 0.5389, 0.04019), (-1.171, 0.5363, 0.03393), (-1.163, 0.506, -0.1585), (-1.208, 0.4742, -0.1227), (-1.173, 0.5155, -0.1582), (-1.197, 0.4647, -0.123), (-1.161, 0.4966, -0.1547), (-1.166, 0.513, -0.1603), (-1.182, 0.5157, -0.154), (-1.209, 0.4836, -0.1264), (-1.205, 0.4672, -0.1209), (-1.188, 0.4645, -0.1271), (-1.156, 0.4461, -0.2943), (-1.201, 0.4143, -0.2585), (-1.166, 0.4556, -0.294), (-1.191, 0.4048, -0.2588), (-1.155, 0.4368, -0.2906), (-1.159, 0.4532, -0.2961), (-1.175, 0.4558, -0.2899), (-1.203, 0.4237, -0.2623), (-1.198, 0.4073, -0.2567), (-1.182, 0.4046, -0.263), (-1.135, 0.3982, -0.4), (-1.191, 0.3584, -0.3551), (-1.148, 0.4101, -0.3995), (-1.178, 0.3464, -0.3555), (-1.133, 0.3865, -0.3952), (-1.139, 0.407, -0.4022), (-1.159, 0.4103, -0.3944), (-1.193, 0.3701, -0.3598), (-1.187, 0.3495, -0.3528), (-1.167, 0.3462, -0.3607)], [], [(307, 319, 317, 311), (312, 318, 0, 2, 316, 314, 1002, 1001), (2, 3, 322, 316), (308, 312, 1001, 996), (1000, 1003, 998, 997), (315, 321, 309, 313), (0, 1, 3, 2), (1, 0, 318, 320), (4, 6, 7, 5), (10, 8, 9, 11), (11, 9, 5, 7), (137, 133, 131, 135), (15, 138, 136, 14), (12, 132, 134, 13), (18, 19, 1014, 1008), (13, 134, 138, 15), (16, 17, 19, 18), (1013, 1015, 1016, 1017, 1014, 19, 17), (1009, 1013, 17, 16), (53, 51, 88, 89), (59, 57, 87, 90), (22, 23, 25, 24), (20, 67, 80, 83), (62, 63, 65, 64), (24, 25, 27, 26), (61, 59, 90, 91), (60, 61, 63, 62), (26, 27, 29, 28), (65, 63, 82, 81), (58, 59, 61, 60), (28, 29, 31, 30), (63, 61, 91, 82), (56, 57, 59, 58), (30, 31, 33, 32), (57, 55, 85, 87), (54, 55, 57, 56), (32, 33, 35, 34), (51, 49, 86, 88), (52, 53, 55, 54), (34, 35, 37, 36), (74, 79, 283, 281), (50, 51, 53, 52), (36, 37, 39, 38), (21, 46, 48, 50, 52, 54, 56, 58, 60, 62, 64, 66), (48, 49, 51, 50), (38, 39, 41, 40), (66, 67, 20, 21), (46, 47, 49, 48), (40, 41, 43, 42), (29, 27, 141, 142), (21, 20, 47, 46), (42, 43, 45, 44), (67, 65, 81, 80), (64, 65, 67, 66), (44, 45, 23, 22), (22, 24, 26, 28, 30, 32, 34, 36, 38, 40, 42, 44), (49, 47, 84, 86), (55, 53, 89, 85), (84, 83, 79, 74), (47, 20, 83, 84), (91, 90, 68, 75), (80, 81, 77, 78), (88, 86, 71, 69), (85, 89, 72, 73), (81, 82, 76, 77), (90, 87, 70, 68), (86, 84, 74, 71), (82, 91, 75, 76), (89, 88, 69, 72), (83, 80, 78, 79), (87, 85, 73, 70), (1032, 1040, 1173, 1169), (93, 1033, 1168, 99), (1121, 1225, 1125, 1037), (97, 1036, 1033, 93), (1049, 1056, 1053, 1044), (1041, 1048, 1045, 1172), (1044, 1053, 1177, 1241), (1057, 1061, 1180, 1052), (1052, 1180, 1256, 1176), (1140, 1072, 1068, 1060), (1069, 1081, 1077, 1064), (1060, 1068, 1065, 1181), (1064, 1077, 1189, 1184), (1149, 1265, 1084, 1073), (1076, 1196, 1193, 1188), (1264, 1156, 1153, 1085), (1097, 1108, 1105, 1092), (1088, 1093, 1204, 1197), (1161, 1165, 1108, 1097), (1092, 1105, 1101, 1205), (1205, 1101, 1209, 1200), (1164, 1285, 1116, 1109), (1284, 103, 96, 1117), (1112, 95, 94, 1212), (1124, 1129, 1048, 1041), (101, 1120, 1036, 97), (1133, 1245, 1137, 1128), (1228, 1237, 1132, 1224), (1252, 1261, 1148, 1145), (1080, 1089, 1196, 1076), (1145, 1148, 1072, 1140), (1152, 1096, 1093, 1088), (1104, 1113, 1213, 1100), (1157, 1160, 1096, 1152), (1117, 96, 95, 1112), (1216, 1229, 1225, 1121), (1176, 1256, 1253, 1249), (99, 1168, 1220, 98), (1128, 1137, 1056, 1049), (1172, 1045, 1240, 1233), (1136, 1141, 1061, 1057), (1073, 1084, 1081, 1069), (1181, 1065, 1185, 1257), (1085, 1153, 1089, 1080), (1192, 1201, 1276, 1272), (1100, 1213, 1292, 1208), (1109, 1116, 1113, 1104), (98, 1220, 1217, 102), (1224, 1132, 1129, 1124), (1221, 1232, 1229, 1216), (102, 1217, 1120, 101), (1233, 1240, 1237, 1228), (1236, 1248, 1245, 1133), (1289, 104, 103, 1284), (1244, 1144, 1141, 1136), (1184, 1189, 1268, 1260), (1260, 1268, 1265, 1149), (1241, 1177, 1248, 1236), (1249, 1253, 1144, 1244), (1188, 1193, 1273, 1269), (1272, 1276, 1160, 1157), (1257, 1185, 1261, 1252), (1277, 1280, 1165, 1161), (1197, 1204, 1201, 1192), (1269, 1273, 1156, 1264), (1200, 1209, 1280, 1277), (1281, 1288, 1285, 1164), (1208, 1292, 1288, 1281), (1169, 1173, 1232, 1221), (1212, 94, 100, 1293), (1293, 100, 104, 1289), (1018, 1019, 106, 115), (1023, 1022, 1005, 105), (108, 109, 110, 107), (112, 111, 114, 113), (111, 110, 109, 114), (4, 5, 109, 108), (9, 8, 113, 114), (8, 10, 112, 113), (11, 7, 110, 111), (6, 4, 108, 107), (5, 9, 114, 109), (10, 11, 111, 112), (7, 6, 107, 110), (122, 123, 125, 119), (127, 128, 117, 115), (126, 125, 123, 124), (115, 106, 129, 127), (130, 122, 119, 120), (124, 130, 120, 126), (121, 129, 106, 118), (121, 128, 127, 129), (124, 123, 122, 130), (128, 121, 118, 117), (131, 133, 134, 132), (133, 137, 138, 134), (137, 135, 136, 138), (135, 131, 132, 136), (14, 136, 132, 12), (139, 140, 150, 149, 148, 147, 146, 145, 144, 143, 142, 141), (43, 41, 148, 149), (39, 37, 146, 147), (35, 33, 144, 145), (31, 29, 142, 143), (27, 25, 139, 141), (23, 45, 150, 140), (45, 43, 149, 150), (25, 23, 140, 139), (41, 39, 147, 148), (37, 35, 145, 146), (33, 31, 143, 144), (169, 199, 178, 955, 942, 943), (153, 181, 183, 155), (155, 183, 185, 157), (157, 185, 187, 159), (159, 187, 189, 948, 940, 939), (161, 191, 193, 163), (163, 193, 195, 165), (165, 195, 197, 167), (167, 197, 199, 169), (166, 164, 300, 302), (158, 156, 292, 294), (151, 179, 181, 153), (198, 168, 170, 200), (196, 166, 168, 198), (194, 164, 166, 196), (192, 162, 164, 194), (190, 960, 954, 953, 162, 192), (188, 160, 934, 932, 960, 190), (186, 158, 160, 188), (184, 156, 158, 186), (182, 154, 156, 184), (180, 152, 154, 182), (177, 961, 931, 929, 152, 180), (205, 217, 218, 206), (204, 216, 217, 205), (203, 215, 216, 204), (202, 214, 215, 203), (201, 213, 214, 202), (171, 212, 213, 201), (172, 211, 212, 171), (173, 210, 211, 172), (174, 209, 210, 173), (206, 218, 207, 176), (200, 177, 180, 182, 184, 186, 188, 190, 192, 194, 196, 198), (178, 199, 197, 195, 193, 191, 189, 187, 185, 183, 181, 179), (200, 170, 950, 951, 961, 177), (176, 207, 208, 175), (176, 175, 174, 173, 172, 171, 201, 202, 203, 204, 205, 206), (175, 208, 209, 174), (228, 226, 263, 264), (234, 232, 262, 265), (219, 242, 255, 258), (237, 238, 240, 239), (236, 234, 265, 266), (235, 236, 238, 237), (240, 238, 257, 256), (233, 234, 236, 235), (238, 236, 266, 257), (231, 232, 234, 233), (232, 230, 260, 262), (229, 230, 232, 231), (226, 224, 261, 263), (227, 228, 230, 229), (245, 248, 273, 965, 964, 967), (225, 226, 228, 227), (220, 221, 223, 225, 227, 229, 231, 233, 235, 237, 239, 241), (223, 224, 226, 225), (241, 242, 219, 220), (221, 222, 224, 223), (220, 219, 222, 221), (242, 240, 256, 255), (239, 240, 242, 241), (224, 222, 259, 261), (230, 228, 264, 260), (259, 258, 254, 249), (222, 219, 258, 259), (266, 265, 243, 250), (255, 256, 252, 253), (263, 261, 246, 244), (260, 264, 247, 248), (256, 257, 251, 252), (265, 262, 245, 243), (261, 259, 249, 246), (257, 266, 250, 251), (264, 263, 244, 247), (258, 255, 253, 254), (262, 260, 248, 245), (272, 963, 965, 273, 271, 269, 270), (244, 246, 270, 269), (253, 252, 275, 276), (249, 254, 966, 962, 963, 272), (247, 244, 269, 271), (254, 253, 276, 956, 957, 966), (251, 250, 267, 274), (246, 249, 272, 270), (243, 245, 967, 959, 958, 268), (250, 243, 268, 267), (252, 251, 274, 275), (248, 247, 271, 273), (281, 283, 285, 284, 969, 968, 279), (72, 69, 977, 975, 974, 280), (79, 78, 285, 283), (76, 75, 277, 973, 976, 972), (71, 74, 281, 279), (68, 70, 286, 278), (75, 68, 278, 277), (77, 76, 972, 971, 969, 284), (73, 72, 280, 282), (70, 73, 282, 286), (69, 71, 279, 968, 970, 977), (78, 77, 284, 285), (288, 930, 933, 296, 294, 292, 290), (151, 153, 289, 287), (169, 943, 944, 305), (154, 152, 288, 290), (162, 953, 952, 298), (157, 159, 295, 293), (165, 167, 303, 301), (160, 158, 294, 296), (168, 166, 302, 304), (153, 155, 291, 289), (161, 163, 299, 297), (156, 154, 290, 292), (164, 162, 298, 300), (152, 929, 930, 288), (159, 939, 938, 295), (167, 169, 305, 303), (170, 168, 304, 306), (155, 157, 293, 291), (163, 165, 301, 299), (319, 307, 308, 320), (312, 308, 307, 311), (310, 314, 313, 309), (318, 312, 311, 317), (316, 322, 321, 315), (320, 318, 317, 319), (309, 321, 322, 310), (314, 316, 315, 313), (314, 310, 999, 1002), (332, 344, 333, 323), (325, 335, 336, 924, 923, 922), (326, 337, 338, 327), (327, 338, 339, 328), (328, 339, 340, 329), (329, 340, 341, 330), (330, 341, 342, 916, 918, 927), (331, 343, 344, 332), (323, 333, 334, 324), (324, 334, 335, 325), (336, 335, 365, 364), (345, 346, 347, 921, 928, 353, 354), (324, 325, 347, 346), (328, 329, 351, 350), (332, 323, 345, 354), (326, 327, 349, 348), (325, 922, 921, 347), (329, 330, 352, 351), (323, 324, 346, 345), (327, 328, 350, 349), (331, 332, 354, 353), (330, 927, 941, 352), (357, 358, 370, 369), (339, 338, 362, 361), (342, 341, 359, 358), (335, 334, 366, 365), (333, 344, 356, 355), (338, 337, 363, 362), (341, 340, 360, 359), (334, 333, 355, 366), (344, 343, 357, 356), (337, 336, 364, 363), (340, 339, 361, 360), (343, 342, 358, 357), (367, 368, 369, 370, 371, 372, 373, 374, 375, 376, 377, 378), (364, 365, 377, 376), (361, 362, 374, 373), (358, 359, 371, 370), (365, 366, 378, 377), (355, 356, 368, 367), (362, 363, 375, 374), (359, 360, 372, 371), (366, 355, 367, 378), (356, 357, 369, 368), (363, 364, 376, 375), (360, 361, 373, 372), (724, 825, 596, 426, 629, 822), (618, 836, 714, 435, 717, 839), (379, 686, 729, 557), (379, 557, 728, 464), (827, 830, 567, 470), (727, 658, 755, 524, 380, 593), (381, 557, 729, 706), (381, 706, 731, 587), (381, 587, 730, 608), (381, 608, 728, 557), (879, 881, 491, 713), (590, 481, 837, 849), (383, 587, 731, 487), (383, 487, 733, 626), (383, 626, 732, 536), (383, 536, 730, 587), (433, 601, 431, 469, 835, 615, 837, 714), (384, 720, 733, 487), (385, 626, 733, 656), (385, 656, 734, 523), (385, 523, 780, 467), (385, 467, 732, 626), (386, 720, 759, 595), (386, 595, 761, 489), (386, 489, 734, 656), (386, 656, 733, 720), (387, 523, 734, 548), (387, 548, 735, 683), (387, 683, 782, 668), (387, 668, 780, 523), (388, 489, 761, 633), (388, 633, 763, 654), (388, 654, 735, 548), (388, 548, 734, 489), (389, 683, 735, 577), (389, 577, 737, 711), (389, 711, 736, 584), (389, 584, 782, 683), (390, 654, 763, 679), (390, 550, 737, 577), (390, 577, 735, 654), (391, 711, 737, 603), (391, 603, 739, 492), (391, 492, 783, 649), (391, 649, 736, 711), (392, 583, 739, 603), (392, 603, 737, 550), (393, 492, 739, 517), (393, 517, 740, 655), (393, 655, 784, 549), (393, 549, 783, 492), (394, 564, 741, 622), (395, 655, 740, 682), (395, 682, 742, 555), (395, 555, 786, 667), (395, 667, 784, 655), (396, 622, 741, 653), (396, 653, 765, 520), (817, 693, 421, 672, 600, 818), (396, 682, 740, 622), (708, 520, 765, 767), (435, 714, 837, 481), (742, 682, 396, 520, 708, 743), (660, 812, 476, 419, 637, 815), (398, 708, 767, 532), (398, 532, 769, 675), (398, 675, 744, 642), (398, 642, 743, 708), (826, 470, 567, 829), (725, 496, 379, 464), (399, 675, 769, 630), (399, 630, 770, 643), (399, 478, 744, 675), (400, 670, 791, 613), (401, 643, 770, 689), (401, 689, 771, 480), (401, 480, 746, 572), (402, 707, 746, 511), (531, 702, 738, 808), (403, 480, 771, 677), (403, 677, 749, 579), (403, 579, 748, 511), (403, 511, 746, 480), (658, 578, 753, 483, 754, 479), (841, 844, 545, 436, 513), (796, 611, 404, 479, 799), (792, 620, 670, 793), (765, 653, 598, 766), (855, 652, 515, 838), (668, 641, 779, 780), (761, 595, 488, 762), (667, 533, 816, 784), (797, 614, 405, 674, 407, 705, 409, 607, 803, 505, 802, 606, 801, 699), (749, 677, 721, 772), (889, 546, 576, 890), (804, 638, 536, 732), (763, 633, 604, 806), (698, 619, 867, 856), (777, 500, 464, 728), (591, 625, 860, 831), (519, 722, 852, 833), (823, 645, 692, 791), (718, 444, 905, 1297), (484, 663, 912, 898), (551, 875, 710, 873, 586, 446, 621, 448, 657, 897), (467, 639, 804, 732), (592, 630, 769, 819), (584, 571, 781, 782), (536, 638, 778, 730), (891, 547, 635, 892, 704, 894, 509, 893), (867, 855, 838, 856), (604, 633, 761, 762), (778, 562, 608, 730), (755, 658, 479, 756), (771, 689, 518, 824), (716, 543, 896, 897), (785, 533, 667, 786), (759, 650, 676, 760), (488, 595, 759, 760), (813, 636, 649, 783), (764, 702, 531, 811), (539, 594, 792, 793), (852, 625, 591, 833), (662, 469, 846, 847), (623, 862, 589, 442, 525, 864), (835, 469, 662, 848), (767, 765, 766, 768), (721, 677, 771, 824), (770, 630, 592, 821), (692, 645, 789, 790), (912, 543, 716, 898), (440, 497, 438, 625, 852, 722, 853, 589), (726, 686, 379, 496), (404, 699, 801, 574), (404, 574, 756, 479), (592, 819, 628, 768, 565, 422, 665, 424, 629, 821), (798, 800, 500, 777, 674, 405, 614), (406, 574, 801, 606), (406, 606, 802, 477), (406, 477, 758, 610), (406, 610, 756, 574), (692, 790, 612, 788, 542, 397, 510, 613, 791), (408, 477, 802, 505), (408, 505, 803, 640), (408, 640, 760, 676), (408, 676, 758, 477), (401, 572, 745, 478, 399, 643), (410, 640, 803, 535), (410, 535, 805, 673), (410, 673, 762, 488), (410, 488, 760, 640), (411, 607, 804, 639), (411, 639, 779, 503), (411, 503, 805, 535), (411, 535, 803, 607), (412, 673, 805, 540), (412, 540, 807, 701), (412, 701, 806, 604), (412, 604, 762, 673), (413, 503, 779, 641), (413, 641, 781, 537), (413, 537, 807, 540), (413, 540, 805, 503), (414, 701, 807, 474), (414, 474, 809, 605), (414, 605, 808, 502), (414, 502, 806, 701), (415, 537, 781, 571), (415, 569, 809, 474), (415, 474, 807, 537), (416, 605, 809, 632), (416, 632, 812, 506), (416, 506, 811, 531), (416, 531, 808, 605), (417, 476, 812, 632), (417, 632, 809, 569), (418, 506, 812, 660), (418, 660, 815, 538), (418, 538, 814, 648), (418, 648, 811, 506), (419, 695, 816, 637), (539, 793, 670, 400, 707, 402, 680, 647, 750, 747), (420, 538, 815, 693), (420, 693, 817, 573), (420, 573, 766, 598), (420, 598, 814, 538), (421, 637, 816, 533), (421, 533, 785, 672), (421, 693, 815, 637), (572, 746, 707, 400, 613, 745), (600, 672, 785, 787), (588, 859, 661, 438, 497, 861), (863, 495, 526, 865), (748, 751, 647, 680, 402, 511), (827, 747, 473, 795, 541, 794), (652, 853, 854, 515), (423, 600, 787, 703), (423, 703, 789, 690), (423, 690, 820, 522), (423, 522, 818, 600), (522, 820, 482, 822, 629, 424, 665, 422, 565, 573, 817, 818), (913, 914, 465, 691), (425, 690, 789, 645), (425, 645, 823, 528), (895, 485, 609, 873, 710, 875, 909, 568), (425, 482, 820, 690), (500, 775, 664, 776, 521, 464), (426, 518, 821, 629), (427, 528, 823, 620), (427, 620, 792, 498), (427, 498, 825, 724), (428, 596, 825, 559), (429, 498, 792, 594), (429, 594, 827, 470), (429, 470, 826, 559), (429, 559, 825, 498), (515, 854, 669, 434, 490, 838), (430, 471, 832, 694), (430, 694, 834, 566), (430, 566, 833, 591), (430, 591, 831, 471), (431, 634, 846, 469), (678, 899, 663, 484, 900, 902, 514, 901), (432, 566, 834, 527), (432, 527, 836, 669), (432, 669, 854, 519), (432, 519, 833, 566), (433, 714, 836, 527), (433, 527, 834, 601), (635, 890, 576, 888, 504, 460, 666, 462, 691, 892), (435, 481, 840, 717), (494, 877, 684, 878, 580, 452, 554, 450, 657, 448, 621, 446, 486, 876), (384, 687, 382, 524, 755, 553, 757, 650, 759, 720), (839, 717, 616, 646, 844, 841), (913, 529, 563, 914), (436, 545, 843, 698), (436, 698, 856, 513), (676, 650, 757, 758), (598, 653, 741, 814), (853, 722, 519, 854), (827, 594, 539, 747), (715, 857, 619, 698, 858), (558, 749, 772, 774, 599, 773), (789, 703, 612, 790), (635, 547, 889, 890), (610, 553, 755, 756), (810, 571, 584, 736), (466, 512, 842, 865), (442, 589, 853, 652), (837, 615, 575, 849), (892, 691, 465), (649, 636, 810, 736), (887, 585, 508, 888), (628, 532, 767, 768), (769, 532, 628, 819), (644, 850, 512, 466, 851), (855, 867, 560, 525), (437, 627, 859, 588), (437, 588, 861, 723), (437, 723, 848, 662), (437, 662, 847, 627), (438, 661, 860, 625), (721, 824, 518, 426, 596, 428, 696, 534, 828, 472, 772), (439, 723, 861, 552), (439, 552, 862, 688), (439, 688, 849, 575), (439, 575, 848, 723), (440, 589, 862, 552), (440, 552, 861, 497), (749, 752, 544, 579), (839, 841, 513, 490), (768, 766, 573, 565), (442, 652, 855, 525), (797, 699, 404, 611), (441, 688, 862, 623, 864, 495), (864, 525, 560, 597, 869, 866), (427, 724, 822, 482, 425, 528), (443, 499, 868, 466), (443, 466, 865, 526), (512, 845, 646, 616, 842), (570, 906, 651, 454), (712, 882, 582, 681, 891), (899, 915, 563, 529), (444, 718, 874, 586), (455, 697, 1296, 883), (445, 685, 884, 556), (445, 556, 874, 718), (609, 485, 872, 871), (446, 586, 874, 486), (508, 886, 709, 906, 570, 456, 602, 458, 504, 888), (447, 556, 884, 581), (447, 581, 885, 719), (447, 719, 876, 486), (447, 486, 874, 556), (449, 719, 885, 585), (449, 585, 887, 493), (449, 493, 877, 494), (449, 494, 876, 719), (624, 910, 530, 911, 561, 462, 666, 460, 504, 458, 602, 456, 468, 908), (842, 840, 863, 865), (590, 849, 688, 441, 495, 863), (451, 493, 887, 546), (451, 546, 889, 516), (451, 516, 878, 684), (451, 684, 877, 493), (452, 580, 879, 713), (702, 764, 564, 394, 583, 392, 550, 390, 679, 738), (453, 516, 889, 547), (453, 547, 891, 681), (453, 681, 879, 580), (453, 580, 878, 516), (748, 579, 544, 751), (642, 744, 478, 745, 613, 510, 397, 542, 555, 742, 743), (636, 813, 695, 419, 476, 417, 569, 415, 571, 810), (484, 898, 716, 897, 657, 450, 554, 452, 713, 900), (838, 490, 513, 856), (518, 689, 770, 821), (741, 564, 648, 814), (517, 739, 583, 394, 622, 740), (757, 553, 610, 758), (608, 562, 777, 728), (781, 641, 668, 782), (648, 564, 764, 811), (454, 651, 659, 903), (549, 695, 813, 783), (785, 786, 788, 787), (575, 615, 835, 848), (576, 546, 887, 888), (618, 839, 490, 434, 669, 836), (502, 679, 763, 806), (670, 620, 823, 791), (738, 679, 502, 808), (840, 481, 590, 863), (551, 617, 909, 875), (508, 585, 885, 886), (816, 695, 549, 784), (896, 617, 551, 897), (779, 639, 467, 780), (612, 703, 787, 788), (840, 842, 616, 717), (788, 786, 555, 542), (619, 870, 597, 560, 867), (454, 697, 907, 570), (685, 445, 904, 501), (455, 485, 895, 671), (455, 671, 907, 697), (586, 873, 609, 444), (456, 570, 907, 468), (864, 866, 526, 495), (457, 671, 895, 568), (457, 568, 909, 700), (457, 700, 908, 468), (457, 468, 907, 671), (459, 700, 909, 617), (459, 617, 896, 475), (459, 475, 910, 624), (459, 624, 908, 700), (694, 832, 634, 431, 601, 834), (879, 681, 582, 881), (461, 475, 896, 543), (461, 543, 912, 631), (461, 631, 911, 530), (461, 530, 910, 475), (462, 561, 913, 691), (826, 829, 534, 696, 428, 559), (463, 631, 912, 663), (463, 663, 899, 529), (463, 529, 913, 561), (463, 561, 911, 631), (409, 705, 407, 674, 777, 562, 778, 638, 804, 607), (507, 900, 713, 491, 880), (726, 593, 380, 524, 382, 687, 384, 487, 731, 706, 729, 686), (884, 685, 651, 906, 709, 886, 885, 581), (866, 869, 499, 443, 526), (937, 936, 955, 178, 179, 151), (923, 920, 919, 928, 921, 922), (959, 957, 956, 958), (952, 949, 306, 304, 302, 300, 298), (975, 976, 973, 974), (919, 920, 916, 342, 343, 331), (957, 959, 967, 964, 962, 966), (918, 917, 926, 925, 941, 927), (932, 931, 961, 951, 954, 960), (931, 932, 934, 933, 930, 929), (958, 956, 276, 275, 274, 267, 268), (949, 950, 170, 306), (947, 946, 161, 297), (925, 926, 326, 348), (946, 945, 948, 189, 191, 161), (962, 964, 965, 963), (971, 970, 968, 969), (974, 973, 277, 278, 286, 282, 280), (941, 925, 348, 349, 350, 351, 352), (976, 975, 977, 970, 971, 972), (917, 918, 916, 920, 923, 924), (928, 919, 331, 353), (944, 947, 297, 299, 301, 303, 305), (938, 935, 287, 289, 291, 293, 295), (954, 951, 950, 949, 952, 953), (926, 917, 924, 336, 337, 326), (933, 934, 160, 296), (935, 937, 151, 287), (1020, 993, 985, 1021), (1025, 994, 1007, 1024), (988, 984, 979, 987), (991, 993, 982, 990), (978, 986, 987, 979), (993, 991, 992, 985), (995, 983, 984, 988), (986, 978, 983, 995), (989, 981, 985, 992), (989, 992, 991, 990), (986, 995, 988, 987), (990, 982, 981, 989), (1023, 1025, 979, 125), (106, 985, 981, 118), (120, 983, 978, 126), (1022, 1024, 1007, 1005), (1019, 1021, 985, 106), (125, 979, 984, 119), (118, 981, 982, 117), (1018, 1020, 1006, 1004), (117, 982, 993, 115), (119, 984, 983, 120), (936, 940, 948, 945, 942, 955), (943, 942, 945, 946, 947, 944), (935, 938, 939, 940, 936, 937), (997, 998, 999, 996), (1003, 1000, 1001, 1002), (996, 1001, 1000, 997), (1002, 999, 998, 1003), (996, 999, 310, 322, 3, 1, 320, 308), (994, 105, 1005, 1007), (116, 1004, 1006, 980), (1008, 1014, 1017, 1010), (1010, 1017, 1016, 1011), (1011, 1016, 1015, 1012), (1012, 1015, 1013, 1009), (1008, 1010, 1011, 1012, 1009, 16, 18), (115, 993, 1020, 1018), (116, 980, 1021, 1019), (1006, 1020, 1021, 980), (1004, 116, 1019, 1018), (126, 978, 1024, 1022), (105, 994, 1025, 1023), (979, 1025, 1024, 978), (125, 126, 1022, 1023), (101, 97, 1027, 1030), (93, 99, 1029, 1026), (97, 93, 1026, 1027), (99, 98, 1028, 1029), (102, 101, 1030, 1031), (98, 102, 1031, 1028), (1253, 1256, 1258, 1255), (1255, 1258, 1259, 1254), (1254, 1259, 1257, 1252), (1053, 1056, 1058, 1055), (1055, 1058, 1059, 1054), (1054, 1059, 1057, 1052), (1237, 1240, 1242, 1239), (1239, 1242, 1243, 1238), (1238, 1243, 1241, 1236), (1229, 1232, 1234, 1231), (1231, 1234, 1235, 1230), (1230, 1235, 1233, 1228), (1141, 1144, 1146, 1143), (1143, 1146, 1147, 1142), (1142, 1147, 1145, 1140), (1081, 1084, 1086, 1083), (1083, 1086, 1087, 1082), (1082, 1087, 1085, 1080), (1033, 1036, 1038, 1035), (1035, 1038, 1039, 1034), (1034, 1039, 1037, 1032), (1113, 1116, 1118, 1115), (1115, 1118, 1119, 1114), (1114, 1119, 1117, 1112), (1105, 1108, 1110, 1107), (1107, 1110, 1111, 1106), (1106, 1111, 1109, 1104), (1065, 1068, 1070, 1067), (1067, 1070, 1071, 1066), (1066, 1071, 1069, 1064), (1265, 1268, 1270, 1267), (1267, 1270, 1271, 1266), (1266, 1271, 1269, 1264), (1129, 1132, 1134, 1131), (1131, 1134, 1135, 1130), (1130, 1135, 1133, 1128), (1045, 1048, 1050, 1047), (1047, 1050, 1051, 1046), (1046, 1051, 1049, 1044), (1201, 1204, 1206, 1203), (1203, 1206, 1207, 1202), (1202, 1207, 1205, 1200), (1217, 1220, 1222, 1219), (1219, 1222, 1223, 1218), (1218, 1223, 1221, 1216), (1225, 1229, 1231, 1227), (1227, 1231, 1230, 1226), (1226, 1230, 1228, 1224), (1285, 1288, 1290, 1287), (1287, 1290, 1291, 1286), (1286, 1291, 1289, 1284), (1077, 1081, 1083, 1079), (1079, 1083, 1082, 1078), (1078, 1082, 1080, 1076), (1093, 1096, 1098, 1095), (1095, 1098, 1099, 1094), (1094, 1099, 1097, 1092), (1193, 1196, 1198, 1195), (1195, 1198, 1199, 1194), (1194, 1199, 1197, 1192), (1101, 1105, 1107, 1103), (1103, 1107, 1106, 1102), (1102, 1106, 1104, 1100), (1068, 1072, 1074, 1070), (1070, 1074, 1075, 1071), (1071, 1075, 1073, 1069), (1245, 1248, 1250, 1247), (1247, 1250, 1251, 1246), (1246, 1251, 1249, 1244), (1288, 1292, 1294, 1290), (1290, 1294, 1295, 1291), (1291, 1295, 1293, 1289), (1153, 1156, 1158, 1155), (1155, 1158, 1159, 1154), (1154, 1159, 1157, 1152), (1089, 1153, 1155, 1091), (1091, 1155, 1154, 1090), (1090, 1154, 1152, 1088), (1273, 1193, 1195, 1275), (1275, 1195, 1194, 1274), (1274, 1194, 1192, 1272), (1165, 1280, 1282, 1167), (1167, 1282, 1283, 1166), (1166, 1283, 1281, 1164), (1072, 1148, 1150, 1074), (1074, 1150, 1151, 1075), (1075, 1151, 1149, 1073), (1185, 1065, 1067, 1187), (1187, 1067, 1066, 1186), (1186, 1066, 1064, 1184), (1125, 1225, 1227, 1127), (1127, 1227, 1226, 1126), (1126, 1226, 1224, 1124), (1240, 1045, 1047, 1242), (1242, 1047, 1046, 1243), (1243, 1046, 1044, 1241), (1036, 1120, 1122, 1038), (1038, 1122, 1123, 1039), (1039, 1123, 1121, 1037), (1177, 1053, 1055, 1179), (1179, 1055, 1054, 1178), (1178, 1054, 1052, 1176), (1108, 1165, 1167, 1110), (1110, 1167, 1166, 1111), (1111, 1166, 1164, 1109), (1173, 1040, 1042, 1175), (1175, 1042, 1043, 1174), (1174, 1043, 1041, 1172), (1209, 1101, 1103, 1211), (1211, 1103, 1102, 1210), (1210, 1102, 1100, 1208), (1256, 1180, 1182, 1258), (1258, 1182, 1183, 1259), (1259, 1183, 1181, 1257), (1096, 1160, 1162, 1098), (1098, 1162, 1163, 1099), (1099, 1163, 1161, 1097), (1232, 1173, 1175, 1234), (1234, 1175, 1174, 1235), (1235, 1174, 1172, 1233), (1116, 1285, 1287, 1118), (1118, 1287, 1286, 1119), (1119, 1286, 1284, 1117), (1248, 1177, 1179, 1250), (1250, 1179, 1178, 1251), (1251, 1178, 1176, 1249), (1061, 1141, 1143, 1063), (1063, 1143, 1142, 1062), (1062, 1142, 1140, 1060), (1120, 1217, 1219, 1122), (1122, 1219, 1218, 1123), (1123, 1218, 1216, 1121), (1261, 1185, 1187, 1263), (1263, 1187, 1186, 1262), (1262, 1186, 1184, 1260), (1137, 1245, 1247, 1139), (1139, 1247, 1246, 1138), (1138, 1246, 1244, 1136), (1056, 1137, 1139, 1058), (1058, 1139, 1138, 1059), (1059, 1138, 1136, 1057), (1220, 1168, 1170, 1222), (1222, 1170, 1171, 1223), (1223, 1171, 1169, 1221), (1144, 1253, 1255, 1146), (1146, 1255, 1254, 1147), (1147, 1254, 1252, 1145), (1156, 1273, 1275, 1158), (1158, 1275, 1274, 1159), (1159, 1274, 1272, 1157), (1196, 1089, 1091, 1198), (1198, 1091, 1090, 1199), (1199, 1090, 1088, 1197), (1180, 1061, 1063, 1182), (1182, 1063, 1062, 1183), (1183, 1062, 1060, 1181), (1280, 1209, 1211, 1282), (1282, 1211, 1210, 1283), (1283, 1210, 1208, 1281), (1132, 1237, 1239, 1134), (1134, 1239, 1238, 1135), (1135, 1238, 1236, 1133), (1189, 1077, 1079, 1191), (1191, 1079, 1078, 1190), (1190, 1078, 1076, 1188), (1213, 1113, 1115, 1215), (1215, 1115, 1114, 1214), (1214, 1114, 1112, 1212), (1040, 1125, 1127, 1042), (1042, 1127, 1126, 1043), (1043, 1126, 1124, 1041), (1048, 1129, 1131, 1050), (1050, 1131, 1130, 1051), (1051, 1130, 1128, 1049), (1292, 1213, 1215, 1294), (1294, 1215, 1214, 1295), (1295, 1214, 1212, 1293), (1084, 1265, 1267, 1086), (1086, 1267, 1266, 1087), (1087, 1266, 1264, 1085), (1268, 1189, 1191, 1270), (1270, 1191, 1190, 1271), (1271, 1190, 1188, 1269), (1168, 1033, 1035, 1170), (1170, 1035, 1034, 1171), (1171, 1034, 1032, 1169), (1148, 1261, 1263, 1150), (1150, 1263, 1262, 1151), (1151, 1262, 1260, 1149), (1204, 1093, 1095, 1206), (1206, 1095, 1094, 1207), (1207, 1094, 1092, 1205), (1160, 1276, 1278, 1162), (1162, 1278, 1279, 1163), (1163, 1279, 1277, 1161), (1276, 1201, 1203, 1278), (1278, 1203, 1202, 1279), (1279, 1202, 1200, 1277), (1037, 1125, 1040, 1032), (651, 685, 501, 659), (697, 454, 903, 1296), (485, 455, 883, 872), (445, 718, 1297, 904), (444, 609, 871, 905), (883, 1296, 1306, 1302), (904, 1297, 1307, 1304), (1296, 903, 1303, 1306), (871, 872, 1301, 1300), (905, 871, 1300, 1305), (1297, 905, 1305, 1307), (659, 501, 1298, 1299), (903, 659, 1299, 1303), (872, 883, 1302, 1301), (501, 904, 1304, 1298), (1301, 1302, 1312, 1311), (1307, 1305, 1315, 1317), (1306, 1303, 1313, 1316), (1300, 1301, 1311, 1310), (1305, 1300, 1310, 1315), (1304, 1307, 1317, 1314), (1299, 1298, 1308, 1309), (1303, 1299, 1309, 1313), (1298, 1304, 1314, 1308), (1302, 1306, 1316, 1312), (1317, 1315, 1325, 1327), (1316, 1313, 1323, 1326), (1310, 1311, 1321, 1320), (1315, 1310, 1320, 1325), (1314, 1317, 1327, 1324), (1309, 1308, 1318, 1319), (1313, 1309, 1319, 1323), (1308, 1314, 1324, 1318), (1312, 1316, 1326, 1322), (1311, 1312, 1322, 1321), (1326, 1323, 1333, 1336), (1320, 1321, 1331, 1330), (1325, 1320, 1330, 1335), (1324, 1327, 1337, 1334), (1319, 1318, 1328, 1329), (1323, 1319, 1329, 1333), (1318, 1324, 1334, 1328), (1322, 1326, 1336, 1332), (1321, 1322, 1332, 1331), (1327, 1325, 1335, 1337), (1330, 1331, 1341, 1340), (1335, 1330, 1340, 1345), (1334, 1337, 1347, 1344), (1329, 1328, 1338, 1339), (1333, 1329, 1339, 1343), (1328, 1334, 1344, 1338), (1332, 1336, 1346, 1342), (1331, 1332, 1342, 1341), (1337, 1335, 1345, 1347), (1336, 1333, 1343, 1346), (1345, 1340, 1350, 1355), (1344, 1347, 1357, 1354), (1339, 1338, 1348, 1349), (1343, 1339, 1349, 1353), (1338, 1344, 1354, 1348), (1342, 1346, 1356, 1352), (1341, 1342, 1352, 1351), (1347, 1345, 1355, 1357), (1346, 1343, 1353, 1356), (1340, 1341, 1351, 1350), (860, 661, 1361, 1367), (471, 831, 1362, 1358), (831, 860, 1367, 1362), (859, 627, 1359, 1366), (847, 846, 1364, 1365), (832, 471, 1358, 1363), (846, 634, 1360, 1364), (627, 847, 1365, 1359), (661, 859, 1366, 1361), (634, 832, 1363, 1360), (1363, 1358, 1368, 1373), (1359, 1365, 1375, 1369), (1361, 1366, 1376, 1371), (1365, 1364, 1374, 1375), (1364, 1360, 1370, 1374), (1367, 1361, 1371, 1377), (1366, 1359, 1369, 1376), (1358, 1362, 1372, 1368), (1362, 1367, 1377, 1372), (1360, 1363, 1373, 1370), (1369, 1375, 1385, 1379), (1371, 1376, 1386, 1381), (1375, 1374, 1384, 1385), (1374, 1370, 1380, 1384), (1377, 1371, 1381, 1387), (1376, 1369, 1379, 1386), (1368, 1372, 1382, 1378), (1372, 1377, 1387, 1382), (1370, 1373, 1383, 1380), (1373, 1368, 1378, 1383), (1381, 1386, 1396, 1391), (1385, 1384, 1394, 1395), (1384, 1380, 1390, 1394), (1387, 1381, 1391, 1397), (1386, 1379, 1389, 1396), (1378, 1382, 1392, 1388), (1382, 1387, 1397, 1392), (1380, 1383, 1393, 1390), (1383, 1378, 1388, 1393), (1379, 1385, 1395, 1389), (1395, 1394, 1404, 1405), (1394, 1390, 1400, 1404), (1397, 1391, 1401, 1407), (1396, 1389, 1399, 1406), (1388, 1392, 1402, 1398), (1392, 1397, 1407, 1402), (1390, 1393, 1403, 1400), (1393, 1388, 1398, 1403), (1389, 1395, 1405, 1399), (1391, 1396, 1406, 1401), (1407, 1401, 1411, 1417), (1406, 1399, 1409, 1416), (1398, 1402, 1412, 1408), (1402, 1407, 1417, 1412), (1400, 1403, 1413, 1410), (1403, 1398, 1408, 1413), (1399, 1405, 1415, 1409), (1401, 1406, 1416, 1411), (1405, 1404, 1414, 1415), (1404, 1400, 1410, 1414)])
me_cube_004.polygons.foreach_set('use_smooth', [0, 0, 0, 0, 0, 0, 0, 0, 0, 0, 0, 1, 1, 1, 0, 1, 0, 0, 0, 0, 0, 1, 0, 1, 1, 0, 1, 1, 0, 1, 1, 0, 1, 1, 0, 1, 1, 0, 1, 1, 1, 1, 1, 0, 1, 1, 1, 1, 1, 1, 1, 1, 0, 1, 1, 0, 0, 0, 1, 0, 1, 1, 1, 1, 1, 1, 1, 1, 1, 1, 1, 1, 1, 1, 1, 1, 1, 1, 1, 1, 1, 1, 1, 1, 1, 1, 1, 1, 1, 1, 1, 1, 1, 1, 1, 1, 1, 1, 1, 1, 1, 1, 1, 1, 1, 1, 1, 1, 1, 1, 1, 1, 1, 1, 1, 1, 1, 1, 1, 1, 1, 1, 1, 1, 1, 1, 1, 1, 1, 1, 1, 1, 1, 1, 1, 1, 1, 1, 1, 1, 1, 1, 0, 0, 0, 0, 0, 0, 0, 0, 0, 0, 0, 0, 0, 0, 0, 0, 0, 0, 0, 0, 0, 0, 0, 1, 1, 1, 1, 1, 1, 1, 1, 1, 1, 1, 1, 1, 1, 1, 1, 1, 1, 1, 1, 1, 1, 1, 1, 1, 1, 1, 1, 1, 1, 1, 1, 1, 1, 1, 1, 1, 1, 1, 1, 0, 0, 0, 0, 0, 0, 0, 0, 0, 0, 1, 1, 1, 0, 0, 0, 1, 1, 1, 1, 1, 1, 1, 1, 1, 1, 1, 1, 1, 1, 1, 1, 1, 1, 1, 1, 1, 1, 1, 1, 1, 1, 1, 1, 1, 1, 1, 1, 1, 1, 1, 1, 1, 1, 1, 1, 1, 1, 1, 1, 1, 1, 1, 1, 1, 1, 0, 1, 1, 1, 1, 1, 1, 1, 1, 1, 1, 1, 1, 1, 1, 1, 1, 1, 1, 1, 1, 1, 1, 1, 1, 1, 1, 1, 1, 1, 1, 0, 0, 0, 0, 0, 0, 0, 0, 0, 1, 1, 1, 1, 1, 1, 1, 1, 1, 1, 0, 1, 1, 1, 1, 1, 1, 1, 1, 1, 1, 1, 1, 0, 0, 0, 0, 0, 0, 0, 0, 0, 0, 0, 0, 1, 1, 1, 1, 1, 1, 1, 1, 1, 1, 1, 1, 1, 1, 1, 1, 1, 1, 1, 1, 1, 1, 1, 1, 1, 1, 1, 1, 1, 1, 1, 1, 1, 1, 1, 1, 1, 1, 1, 1, 1, 1, 1, 1, 1, 1, 1, 1, 1, 1, 1, 1, 1, 1, 1, 1, 1, 1, 1, 1, 1, 1, 1, 1, 1, 1, 1, 1, 1, 1, 1, 1, 1, 1, 1, 1, 1, 1, 1, 1, 1, 1, 1, 1, 1, 1, 1, 1, 1, 1, 1, 1, 1, 1, 1, 1, 1, 1, 1, 1, 1, 1, 1, 1, 1, 1, 1, 1, 1, 1, 1, 1, 1, 1, 1, 1, 1, 1, 1, 1, 1, 1, 1, 1, 1, 1, 1, 1, 1, 1, 1, 1, 1, 1, 1, 1, 1, 1, 1, 1, 1, 1, 1, 1, 1, 1, 1, 1, 1, 1, 1, 1, 1, 1, 1, 1, 1, 1, 1, 1, 1, 1, 1, 1, 1, 1, 1, 1, 1, 1, 1, 1, 1, 1, 1, 1, 1, 1, 1, 1, 1, 1, 1, 1, 1, 1, 1, 1, 1, 1, 1, 1, 1, 1, 1, 1, 1, 1, 1, 1, 1, 1, 1, 1, 1, 1, 1, 1, 1, 1, 1, 1, 1, 1, 1, 1, 1, 1, 1, 1, 1, 1, 1, 1, 1, 1, 1, 1, 1, 1, 1, 1, 1, 1, 1, 1, 1, 1, 1, 1, 1, 1, 1, 1, 1, 1, 1, 1, 1, 1, 1, 1, 1, 1, 1, 1, 1, 1, 1, 1, 1, 1, 1, 1, 1, 1, 1, 1, 1, 1, 1, 1, 1, 1, 1, 1, 1, 1, 1, 1, 1, 1, 1, 1, 1, 1, 1, 1, 1, 1, 1, 1, 1, 1, 1, 1, 1, 1, 1, 1, 1, 1, 1, 1, 1, 1, 1, 1, 1, 1, 1, 1, 1, 1, 1, 1, 1, 1, 1, 1, 1, 1, 1, 1, 1, 1, 1, 1, 1, 1, 1, 1, 1, 1, 1, 1, 1, 1, 1, 1, 1, 1, 1, 1, 1, 1, 1, 1, 1, 1, 1, 1, 1, 1, 1, 1, 1, 1, 1, 1, 1, 1, 1, 1, 1, 1, 1, 1, 1, 1, 1, 1, 1, 1, 1, 1, 1, 1, 1, 1, 1, 1, 1, 1, 1, 1, 0, 0, 1, 0, 1, 0, 0, 0, 0, 1, 1, 1, 1, 1, 0, 0, 0, 1, 0, 0, 1, 1, 1, 0, 1, 1, 1, 0, 0, 0, 0, 0, 0, 0, 0, 0, 0, 0, 0, 0, 0, 0, 0, 0, 0, 0, 0, 0, 0, 1, 1, 1, 0, 0, 0, 0, 0, 0, 0, 0, 0, 0, 0, 0, 0, 0, 0, 0, 0, 0, 0, 0, 1, 1, 1, 1, 1, 1, 1, 1, 1, 1, 1, 1, 1, 1, 1, 1, 1, 1, 1, 1, 1, 1, 1, 1, 1, 1, 1, 1, 1, 1, 1, 1, 1, 1, 1, 1, 1, 1, 1, 1, 1, 1, 1, 1, 1, 1, 1, 1, 1, 1, 1, 1, 1, 1, 1, 1, 1, 1, 1, 1, 1, 1, 1, 1, 1, 1, 1, 1, 1, 1, 1, 1, 1, 1, 1, 1, 1, 1, 1, 1, 1, 1, 1, 1, 1, 1, 1, 1, 1, 1, 1, 1, 1, 1, 1, 1, 1, 1, 1, 1, 1, 1, 1, 1, 1, 1, 1, 1, 1, 1, 1, 1, 1, 1, 1, 1, 1, 1, 1, 1, 1, 1, 1, 1, 1, 1, 1, 1, 1, 1, 1, 1, 1, 1, 1, 1, 1, 1, 1, 1, 1, 1, 1, 1, 1, 1, 1, 1, 1, 1, 1, 1, 1, 1, 1, 1, 1, 1, 1, 1, 1, 1, 1, 1, 1, 1, 1, 1, 1, 1, 1, 1, 1, 1, 1, 1, 1, 1, 1, 1, 1, 1, 1, 1, 1, 1, 1, 1, 1, 1, 1, 1, 1, 1, 1, 1, 1, 1, 1, 1, 1, 1, 1, 1, 1, 1, 1, 1, 1, 1, 1, 1, 1, 1, 1, 1, 1, 1, 1, 1, 1, 1, 1, 1, 1, 1, 1, 1, 1, 1, 1, 1, 1, 1, 1, 1, 1, 1, 1, 1, 1, 1, 1, 1, 1, 1, 1, 1, 1, 1, 1, 1, 1, 1, 1, 1, 1, 1, 1, 1, 1, 1, 1, 1, 1, 1, 1, 1, 1, 1, 1, 1, 1, 1, 1, 1, 1, 1, 1, 1, 1, 1, 1, 1, 1, 1, 1, 1, 1, 1, 1, 1, 1, 1, 1, 1, 1, 1, 1, 1, 1, 1, 1, 1, 1, 1, 1, 1, 1, 1, 1, 1, 1, 1, 1, 1, 1, 1, 1, 1, 1, 1, 1, 1, 1, 1, 1, 1, 1, 1])
me_cube_004.polygons.foreach_set('material_index', [0, 0, 0, 0, 0, 0, 0, 0, 1, 1, 1, 3, 3, 3, 0, 3, 0, 0, 0, 1, 1, 1, 1, 1, 1, 1, 1, 1, 1, 1, 1, 1, 1, 1, 1, 1, 1, 1, 1, 1, 1, 1, 1, 1, 1, 1, 1, 1, 1, 1, 1, 1, 1, 1, 1, 1, 1, 1, 1, 1, 1, 1, 1, 1, 1, 1, 1, 1, 1, 1, 1, 1, 1, 1, 1, 1, 1, 1, 1, 1, 1, 1, 1, 1, 1, 1, 1, 1, 1, 1, 1, 1, 1, 1, 1, 1, 1, 1, 1, 1, 1, 1, 1, 1, 1, 1, 1, 1, 1, 1, 1, 1, 1, 1, 1, 1, 1, 1, 1, 1, 1, 1, 1, 1, 1, 1, 1, 1, 1, 1, 1, 1, 1, 1, 1, 1, 1, 1, 1, 1, 1, 1, 2, 2, 1, 1, 1, 1, 1, 1, 1, 1, 1, 1, 1, 2, 2, 2, 2, 2, 2, 2, 2, 2, 2, 3, 3, 3, 3, 3, 1, 1, 1, 1, 1, 1, 1, 1, 1, 1, 1, 1, 1, 1, 1, 1, 1, 1, 1, 1, 1, 1, 1, 1, 1, 1, 1, 1, 1, 1, 1, 1, 1, 1, 1, 1, 1, 1, 1, 1, 1, 1, 1, 1, 1, 1, 1, 1, 1, 1, 1, 1, 1, 1, 1, 1, 1, 1, 1, 1, 1, 1, 1, 1, 1, 1, 1, 1, 1, 1, 1, 1, 1, 1, 1, 1, 1, 1, 1, 1, 1, 1, 1, 1, 1, 1, 1, 1, 1, 1, 1, 1, 1, 1, 1, 1, 1, 1, 1, 1, 1, 1, 1, 1, 1, 1, 1, 1, 1, 1, 1, 1, 1, 1, 1, 1, 1, 1, 1, 1, 1, 1, 1, 1, 1, 1, 1, 1, 1, 1, 1, 1, 0, 0, 0, 0, 0, 0, 0, 0, 0, 1, 1, 1, 1, 1, 1, 1, 1, 1, 1, 1, 1, 1, 1, 1, 1, 1, 1, 1, 1, 1, 1, 1, 1, 1, 1, 1, 1, 1, 1, 1, 1, 1, 1, 1, 1, 1, 1, 1, 1, 1, 1, 1, 1, 1, 1, 1, 1, 1, 1, 1, 1, 1, 1, 1, 1, 1, 1, 1, 1, 1, 1, 1, 1, 1, 1, 1, 1, 1, 1, 1, 1, 1, 1, 1, 1, 1, 1, 1, 1, 1, 1, 1, 1, 1, 1, 1, 1, 1, 1, 1, 1, 1, 1, 1, 1, 1, 1, 1, 1, 1, 1, 1, 1, 1, 1, 1, 1, 1, 1, 1, 1, 1, 1, 1, 1, 1, 1, 1, 1, 1, 1, 1, 1, 1, 1, 1, 1, 1, 1, 1, 1, 1, 1, 1, 1, 1, 1, 1, 1, 1, 1, 1, 1, 1, 1, 1, 1, 1, 1, 1, 1, 1, 1, 1, 1, 1, 1, 1, 1, 1, 1, 1, 1, 1, 1, 1, 1, 1, 1, 1, 1, 1, 1, 1, 1, 1, 1, 1, 1, 1, 1, 1, 1, 1, 1, 1, 1, 1, 1, 1, 1, 1, 1, 1, 1, 1, 1, 1, 1, 1, 1, 1, 1, 1, 1, 1, 1, 1, 1, 1, 1, 1, 1, 1, 1, 1, 1, 1, 1, 1, 1, 1, 1, 1, 1, 1, 1, 1, 1, 1, 1, 1, 1, 1, 1, 1, 1, 1, 1, 1, 1, 1, 1, 1, 1, 1, 1, 1, 1, 1, 1, 1, 1, 1, 1, 1, 1, 1, 1, 1, 1, 1, 1, 1, 1, 1, 1, 1, 1, 1, 1, 1, 1, 1, 1, 1, 1, 1, 1, 1, 1, 1, 1, 1, 1, 1, 1, 1, 1, 1, 1, 1, 1, 1, 1, 1, 1, 1, 1, 1, 1, 1, 1, 1, 1, 1, 1, 1, 1, 1, 1, 1, 1, 1, 1, 1, 1, 1, 1, 1, 1, 1, 1, 1, 1, 1, 1, 1, 1, 1, 1, 1, 1, 1, 1, 1, 1, 1, 1, 1, 1, 1, 1, 1, 1, 1, 1, 1, 1, 1, 1, 1, 1, 1, 1, 1, 1, 1, 1, 1, 1, 1, 1, 1, 1, 1, 1, 1, 1, 1, 1, 1, 1, 1, 1, 1, 1, 1, 1, 1, 1, 1, 1, 1, 1, 1, 1, 1, 1, 1, 1, 1, 1, 1, 1, 1, 1, 1, 1, 1, 1, 1, 1, 1, 1, 1, 1, 1, 1, 1, 1, 1, 1, 1, 1, 1, 1, 1, 1, 1, 1, 1, 1, 1, 1, 1, 1, 1, 1, 1, 1, 1, 1, 1, 1, 1, 1, 1, 1, 1, 1, 1, 1, 1, 1, 1, 1, 2, 2, 2, 2, 2, 2, 2, 2, 2, 2, 2, 2, 2, 2, 2, 2, 2, 2, 2, 2, 2, 2, 1, 1, 1, 0, 0, 0, 0, 0, 2, 2, 0, 0, 0, 0, 0, 2, 2, 2, 2, 2, 2, 2, 2, 1, 1, 1, 1, 1, 1, 1, 1, 1, 1, 1, 1, 1, 1, 1, 1, 1, 1, 1, 1, 1, 1, 1, 1, 1, 1, 1, 1, 1, 1, 1, 1, 1, 1, 1, 1, 1, 1, 1, 1, 1, 1, 1, 1, 1, 1, 1, 1, 1, 1, 1, 1, 1, 1, 1, 1, 1, 1, 1, 1, 1, 1, 1, 1, 1, 1, 1, 1, 1, 1, 1, 1, 1, 1, 1, 1, 1, 1, 1, 1, 1, 1, 1, 1, 1, 1, 1, 1, 1, 1, 1, 1, 1, 1, 1, 1, 1, 1, 1, 1, 1, 1, 1, 1, 1, 1, 1, 1, 1, 1, 1, 1, 1, 1, 1, 1, 1, 1, 1, 1, 1, 1, 1, 1, 1, 1, 1, 1, 1, 1, 1, 1, 1, 1, 1, 1, 1, 1, 1, 1, 1, 1, 1, 1, 1, 1, 1, 1, 1, 1, 1, 1, 1, 1, 1, 1, 1, 1, 1, 1, 1, 1, 1, 1, 1, 1, 1, 1, 1, 1, 1, 1, 1, 1, 1, 1, 1, 1, 1, 1, 1, 1, 1, 1, 1, 1, 1, 1, 1, 1, 1, 1, 1, 1, 1, 1, 1, 1, 1, 1, 1, 1, 1, 1, 1, 1, 1, 1, 1, 1, 1, 1, 1, 1, 1, 1, 1, 1, 1, 1, 1, 1, 1, 1, 1, 1, 1, 1, 1, 1, 1, 1, 1, 1, 1, 1, 1, 1, 1, 1, 1, 1, 1, 1, 1, 1, 1, 1, 1, 1, 1, 1, 1, 1, 1, 1, 1, 1, 1, 1, 1, 1, 1, 1, 1, 1, 1, 1, 1, 1, 1, 1, 1, 1, 1, 1, 1, 1, 1, 1, 1, 1, 1, 1, 1, 1, 1, 1, 1, 1, 1, 1, 1, 1, 1, 1, 1, 1, 1, 1, 1, 1, 1, 1, 1, 1, 1, 1, 1, 1, 1, 1, 1, 1, 1, 1, 1, 1, 1, 1, 1, 1, 1, 1, 1, 1, 1, 1, 1, 1])
me_cube_004.materials.append(mat_glass)
me_cube_004.materials.append(mat_metaldark)
me_cube_004.materials.append(mat_metal2)
me_cube_004.materials.append(mat_metal3)
me_cube_004.use_remesh_preserve_volume = False
me_cube_004.use_remesh_preserve_attributes = False
me_cube_004.use_mirror_vertex_groups = False
me_cube_004.update()

# ---- objects
ob_1947_first_transistor = bpy.data.objects.new('1947_first_transistor', me_cube_004)

# ---- transforms, parenting, visibility, modifiers, constraints
ob_1947_first_transistor.location = (0.0, 0.0, 0.0)
ob_1947_first_transistor.lineart.crease_threshold = 0.0

# ---- collection membership
col_collection_1.objects.link(ob_1947_first_transistor)

# ---- scene / render settings (as saved in the file)
scene.frame_start = 1; scene.frame_end = 250; scene.frame_set(0)
scene.render.engine = 'BLENDER_EEVEE_NEXT'
scene.render.resolution_percentage = 50
scene.render.dither_intensity = 0.0
scene.cycles.use_denoising = False
scene.cycles.samples = 128
scene.cycles.sampling_pattern = 'TABULATED_SOBOL'
scene.cycles.use_adaptive_sampling = False
scene.cycles.use_light_tree = False
scene.cycles.blur_glossy = 0.0
scene.cycles.sample_clamp_indirect = 0.0
scene.view_settings.view_transform = 'Standard'
bpy.context.view_layer.update()

# ---- added for rendering (the .blend has no active camera and no usable light): camera, sun
cam_auto = bpy.data.cameras.new('AutoCamera')
cam_auto.lens = 50.0
cam_auto.sensor_width = 36.0
cam_auto.clip_end = 1000.0
ob_auto_camera = bpy.data.objects.new('AutoCamera', cam_auto)
scene.collection.objects.link(ob_auto_camera)
ob_auto_camera.location = (5.02264, -7.08509, 4.5318)
ob_auto_camera.rotation_euler = (1.09748, -7.21219e-08, 0.694738)
scene.camera = ob_auto_camera
light_auto_sun = bpy.data.lights.new('AutoSun', 'SUN')
light_auto_sun.energy = 3.0
light_auto_sun.angle = 0.0523599
ob_auto_sun = bpy.data.objects.new('AutoSun', light_auto_sun)
scene.collection.objects.link(ob_auto_sun)
ob_auto_sun.rotation_euler = (0.872665, 0.174533, 0.523599)
bpy.context.view_layer.update()
